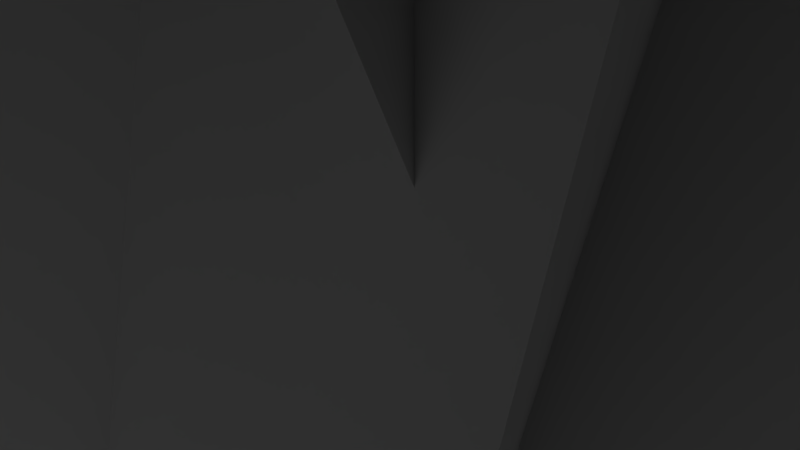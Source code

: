 # Source: bush3.blend  (saved by Blender 2.72.0; exported with 4.5.12 LTS)
import bpy
from mathutils import Matrix  # noqa: F401  (used for matrix-valued properties, if any)

bpy.ops.wm.read_factory_settings(use_empty=True)
scene = bpy.context.scene
scene.name = 'Scene'

# ---- collections
col_collection_1 = bpy.data.collections.new('Collection 1'); scene.collection.children.link(col_collection_1)

# ---- materials (node trees are filled in below, after node groups)
mat_material_001 = bpy.data.materials.new('Material.001')
mat_material_001.alpha_threshold = 0.0
mat_material_001.use_transparent_shadow = False
mat_material_001.roughness = 0.5

# ---- material node trees

# ---- world
world_world = bpy.data.worlds.new('World'); scene.world = world_world
world_world.color = (0.05088, 0.05088, 0.05088)
world_world.use_sun_shadow = False
world_world.sun_shadow_jitter_overblur = 0.0
world_world.cycles.sampling_method = 'MANUAL'
world_world.cycles.sample_map_resolution = 256

# ---- cameras
cam_camera = bpy.data.cameras.new('Camera')
cam_camera.clip_end = 100.0
cam_camera.lens = 35.0
cam_camera.sensor_width = 32.0
cam_camera.sensor_height = 18.0
cam_camera.ortho_scale = 7.314
cam_camera.dof.focus_distance = 0.0
cam_camera.dof.aperture_fstop = 128.0

# ---- lights
light_lamp = bpy.data.lights.new('Lamp', 'POINT')
light_lamp.transmission_factor = 0.0
light_lamp.cutoff_distance = 30.0
light_lamp.energy = 100.0
light_lamp.shadow_buffer_clip_start = 1.001
light_lamp.shadow_soft_size = 0.1
light_lamp.shadow_maximum_resolution = 0.006
light_lamp.use_absolute_resolution = True
light_lamp.cycles.use_multiple_importance_sampling = False

# ---- meshes
me_leaves = bpy.data.meshes.new('leaves')
me_leaves.from_pydata([(1.063, 0.2563, 2.416), (1.038, 2.095, 1.302), (-1.053, 1.815, 0.8878), (-1.028, -0.02315, 2.002), (-0.642, -0.6161, 1.758), (0.7215, -1.179, 0.1936), (2.084, 0.3589, 0.828), (0.7202, 0.9216, 2.392), (0.05885, 1.227, 2.219), (-1.346, 1.647, 0.647), (-1.342, -0.4296, 0.08912), (0.06293, -0.8493, 1.662), (0.7669, -0.5967, 1.696), (2.269, 0.7531, 0.9586), (0.9008, 2.397, 1.179), (-0.6016, 1.047, 1.916), (-0.9198, 0.5186, 1.484), (-0.6722, -0.03332, -0.5795), (1.383, -0.5374, -0.198), (1.135, 0.0145, 1.865), (1.017, 0.7335, 2.037), (0.5735, 2.67, 1.215), (-1.169, 1.861, 0.2487), (-0.7257, -0.07519, 1.071), (-0.124, -0.4798, 0.8842), (1.52, -0.2033, -0.4739), (2.134, 1.54, 0.6244), (0.4903, 1.263, 1.983), (-0.1797, 1.385, 1.671), (-0.8442, 1.865, -0.3164), (-0.0432, 0.002894, -1.033), (0.6214, -0.4765, 0.9544), (1.179, -0.03768, 1.192), (2.247, 1.734, 0.6043), (0.405, 2.843, 0.6043), (-0.6622, 1.072, 1.192), (-0.6602, 0.5878, 0.5991), (0.2927, 0.3101, -1.308), (2.216, 0.311, -0.3472), (1.263, 0.5887, 1.56), (0.9046, 1.228, 1.714), (0.2146, 3.068, 0.8434), (-0.8906, 1.957, -0.6287), (-0.2005, 0.1167, 0.2422), (0.5177, -0.09444, 0.2297), (2.449, 0.6293, -0.3779), (2.219, 2.33, 0.9167), (0.2875, 1.607, 1.524), (-0.2757, 1.588, 1.031), (-0.9573, 1.62, -1.008), (0.5005, 0.125, -1.519), (1.182, 0.09238, 0.52), (1.505, 0.629, 0.93), (2.088, 2.696, 1.032), (0.08459, 3.286, 0.5212), (-0.4979, 1.219, 0.4187), (-0.04397, 1.056, -0.2775), (1.693, 1.517, -1.458), (2.912, 1.457, 0.3123), (1.175, 0.9964, 1.493), (0.6442, 1.519, 1.57), (-0.1921, 3.376, 0.8815), (-0.2112, 2.621, -1.131), (0.625, 0.7636, -0.4426), (1.299, 0.6474, -0.1368), (3.089, 1.479, 0.7139), (1.9, 2.696, 2.028), (0.109, 1.865, 1.177), (-0.1479, 1.925, 0.4764), (0.2926, 2.657, -1.497), (2.134, 1.547, -1.497), (1.694, 0.816, 0.4764), (1.658, 1.244, 1.09), (1.803, 3.31, 1.669), (0.1709, 3.792, 0.3547), (0.02605, 1.727, -0.2242), (0.7279, 1.658, -0.6389), (2.683, 2.5, -0.9408), (3.055, 2.394, 1.174), (1.1, 1.552, 1.476), (0.5493, 2.041, 1.342), (0.3792, 4.045, 0.5816), (1.254, 3.414, -1.278), (1.424, 1.41, -0.5181), (1.915, 1.31, 0.03779), (3.205, 2.554, 1.226), (1.492, 3.626, 1.961), (0.2031, 2.383, 0.7723), (0.2576, 2.473, 0.03103), (1.445, 3.42, -1.491), (3.194, 2.408, -0.756), (2.006, 1.46, 0.7655), (-0.8637, 0.6734, 2.844), (-2.287, -0.7395, 2.07), (-0.6773, -1.945, 1.311), (0.7462, -0.5325, 2.085), (0.8654, 0.1845, 1.911), (0.07035, 1.554, 0.4569), (-1.886, 1.335, 1.32), (-1.091, -0.03497, 2.774), (-0.8614, -0.692, 2.502), (-0.3966, -1.769, 0.7004), (0.9915, -0.2266, 0.1369), (0.5267, 0.8501, 1.939), (-0.1367, 1.155, 2.099), (-2.137, 1.314, 1.327), (-2.307, -0.8298, 1.327), (-0.3065, -0.9883, 2.099), (0.2009, -0.7762, 1.55), (0.136, 0.1466, -0.3908), (-0.8176, 1.874, 0.4627), (-0.7526, 0.9515, 2.403), (-1.173, 0.346, 2.525), (-2.435, -1.055, 1.492), (-0.8042, -1.559, 0.1845), (0.4573, -0.1577, 1.218), (0.3321, 0.5787, 1.192), (-1.134, 1.871, 0.2964), (-2.679, 0.9154, 1.446), (-1.213, -0.3773, 2.342), (-0.8906, -0.877, 1.889), (-0.9456, -1.341, -0.2101), (-0.2094, 0.6278, -0.6642), (-0.1544, 1.091, 1.435), (-0.8132, 1.144, 1.784), (-2.919, 0.7118, 1.808), (-2.502, -1.348, 1.354), (-0.3963, -0.9161, 1.329), (-0.2396, -0.4544, 0.6607), (-0.8196, 1.051, -0.761), (-1.714, 2.2, 0.8205), (-1.134, 0.6949, 2.242), (-1.372, -0.01275, 2.28), (-2.789, -1.207, 1.191), (-1.646, -0.9232, -0.6079), (-0.2283, 0.2711, 0.4818), (-0.4845, 0.9303, 0.7236), (-2.224, 2.141, 1.087), (-3.081, 0.5564, 2.261), (-1.342, -0.654, 1.897), (-1.111, -0.9245, 1.24), (-1.538, -0.8907, -0.8669), (-1.368, 1.253, -0.8669), (-0.9413, 1.219, 1.24), (-1.438, 1.006, 1.756), (-3.34, 0.07701, 2.134), (-2.743, -1.622, 0.96), (-0.8408, -0.6937, 0.5826), (-1.068, -0.03685, 0.05945), (-2.613, 1.355, -0.4853), (-2.983, 1.759, 1.594), (-1.437, 0.3669, 2.139), (-1.601, -0.3465, 1.988), (-3.276, -1.306, 1.041), (-2.84, -0.2622, -0.7872), (-1.165, 0.6973, 0.1596), (-1.365, 1.187, 0.6875), (-3.26, 1.769, 1.519), (-3.558, -0.2339, 2.241), (-1.663, -0.8158, 1.41), (-1.655, -0.8164, 0.6623), (-2.609, -0.1604, -1.149), (-2.588, 1.865, -0.4271), (-1.634, 1.209, 1.384), (-1.908, 0.7562, 1.912), (-3.778, -0.251, 2.246), (-3.512, -1.35, 0.4178), (-1.643, -0.3432, 0.08392), (-1.845, 0.3993, -0.08476), (-3.162, 2.085, 0.1306), (-3.284, 1.72, 2.246), (-1.967, 0.03439, 2.031), (-2.134, -0.5912, 1.657), (-3.672, -1.451, 0.4259), (-3.482, 0.1859, -0.9548), (-1.944, 1.046, 0.2768), (-2.087, 1.31, 0.9613), (-3.666, 1.435, 2.415), (-3.836, -0.7086, 2.415), (-2.257, -0.8337, 0.9613), (-2.34, -0.5748, 0.2651), (-3.622, 0.5662, -1.03), (-3.552, 2.213, 0.3503), (-2.27, 1.072, 1.646), (-2.469, 0.4487, 2.007), (-3.982, -1.062, 2.234), (-3.92, -1.442, 0.1185), (-2.407, 0.06928, -0.108), (-0.7821, -0.2584, 2.142), (0.207, -2.083, 1.582), (1.919, -1.514, 2.75), (0.9303, 0.3106, 3.311), (0.7399, 0.8706, 2.855), (0.9368, 1.294, 0.7561), (-0.2374, -0.4465, 0.2945), (-0.4344, -0.8702, 2.393), (0.188, -1.075, 2.752), (2.323, -1.21, 2.537), (2.41, 0.8879, 2.076), (0.2747, 1.023, 2.29), (-0.2107, 0.6854, 1.834), (-0.2653, -0.6739, 0.1693), (0.7761, -2.147, 1.338), (0.8307, -0.7882, 3.003), (0.8439, -0.03028, 3.289), (2.575, 0.9144, 2.433), (1.665, 0.8205, 0.4875), (-0.06665, -0.1242, 1.343), (-0.01246, -0.8123, 1.629), (1.289, -2.387, 2.3), (2.321, -0.992, 3.57), (1.02, 0.5822, 2.899), (0.9542, 0.8685, 2.212), (1.606, 0.6543, 0.1745), (0.9352, -1.388, 0.1745), (0.2832, -1.174, 2.212), (0.7359, -1.058, 2.795), (2.857, -0.8465, 3.077), (2.853, 0.8885, 1.807), (0.7316, 0.6769, 1.525), (0.5101, 0.07933, 1.135), (1.43, -1.658, 0.2652), (2.108, -2.274, 2.211), (1.188, -0.5362, 3.081), (1.346, 0.1739, 2.959), (2.824, 1.237, 1.815), (2.059, 0.3567, 0.008945), (0.5814, -0.7064, 1.153), (0.6853, -1.238, 1.667), (2.335, -2.288, 2.561), (3.135, -0.4244, 3.274), (1.485, 0.6257, 2.381), (1.437, 0.6416, 1.635), (2.137, -0.1915, -0.2192), (1.676, -2.167, 0.4942), (0.9764, -1.334, 2.349), (1.375, -0.9671, 2.863), (3.32, -0.1536, 3.285), (3.226, 1.009, 1.479), (1.281, 0.1953, 1.057), (1.147, -0.523, 0.901), (2.274, -2.347, 0.7419), (2.878, -2.153, 2.796), (1.752, -0.3287, 2.955), (1.723, 0.3512, 2.578), (3.754, 0.5414, 1.898), (3.45, -1.093, 0.5343), (1.42, -1.283, 1.214), (1.359, -1.528, 1.917), (2.601, -1.935, 3.625), (3.271, 0.1073, 3.625), (2.03, 0.515, 1.917), (2.181, 0.2009, 1.256), (3.272, -1.308, 0.1815), (2.547, -2.804, 1.546), (1.456, -1.295, 2.62), (1.723, -0.7119, 3.004), (3.511, 0.3689, 3.509), (3.95, 0.6176, 1.419), (2.162, -0.4632, 0.9144), (2.04, -1.185, 1.062), (2.596, -2.968, 2.127), (2.648, -1.854, 3.965), (2.092, -0.07089, 2.899), (2.326, 0.3495, 2.318), (4.407, 0.2344, 1.787), (4.132, -1.802, 1.154), (2.052, -1.687, 1.685), (1.804, -1.605, 2.385), (2.786, -1.474, 4.293), (3.773, 0.3287, 3.661), (2.79, 0.1971, 1.753), (3.024, -0.3771, 1.335), (4.371, -2.027, 1.63), (3.133, -2.752, 3.231), (1.786, -1.102, 2.937), (2.058, -0.429, 3.114), (3.867, 0.6158, 3.621), (4.777, -0.07603, 1.8), (2.967, -1.121, 1.293), (2.698, -1.703, 1.676), (3.357, -2.797, 3.406), (3.202, -1.012, 4.594), (2.542, 0.08213, 2.865), (-1.059, -0.1908, 2.976), (-1.066, -0.165, 0.8262), (0.9906, 0.4605, 0.8262), (0.9984, 0.4347, 2.976), (0.5843, 0.932, 3.349), (-0.9778, 2.402, 3.205), (-2.258, 0.9507, 2.268), (-0.6958, -0.5195, 2.412), (-0.03348, -0.5087, 2.067), (1.383, 0.618, 0.9065), (1.287, 2.217, 2.341), (-0.1293, 1.09, 3.502), (-0.8205, 0.8736, 3.32), (-2.208, 0.963, 1.68), (-0.781, -0.03442, 0.4183), (0.6064, -0.1239, 2.058), (0.8965, 0.547, 2.295), (0.7576, 2.687, 2.447), (-1.301, 2.512, 3.043), (-1.162, 0.3713, 2.891), (-1.067, 0.06015, 2.219), (-0.6155, 0.4724, 0.158), (1.192, 1.472, 0.7541), (0.7405, 1.06, 2.815), (0.1616, 1.339, 3.196), (-1.681, 2.44, 3.074), (-2.392, 1.084, 1.565), (-0.5496, -0.01714, 1.686), (0.1343, 0.2228, 1.507), (1.403, 1.882, 0.9956), (0.6848, 2.96, 2.712), (-0.5836, 1.301, 3.223), (-1.161, 1.01, 2.849), (-2.299, 0.943, 1.026), (-0.488, 0.6477, -0.09408), (0.6503, 0.715, 1.729), (0.7425, 1.276, 2.213), (0.1634, 3.181, 3.025), (-1.894, 2.555, 3.025), (-1.314, 0.6507, 2.213), (-1.018, 0.5411, 1.536), (-0.3188, 1.622, -0.186), (1.078, 2.69, 1.052), (0.3786, 1.609, 2.773), (-0.3122, 1.691, 3.045), (-2.048, 2.841, 2.508), (-2.131, 1.831, 0.6123), (-0.3953, 0.6813, 1.149), (0.2472, 1.058, 1.205), (0.9821, 3.078, 1.183), (-0.2875, 3.558, 2.85), (-1.022, 1.538, 2.873), (-1.436, 1.272, 2.31), (-2.145, 1.847, 0.364), (-0.1172, 2.121, -0.2945), (0.5926, 1.547, 1.652), (0.5127, 1.809, 2.291), (-0.4031, 3.317, 3.519), (-2.339, 2.74, 2.784), (-1.424, 1.232, 1.556), (-1.012, 1.502, 0.9943), (0.04955, 3.17, 0.1479), (1.086, 3.455, 2.01), (0.02521, 1.788, 2.856), (-0.7049, 1.699, 2.986), (-2.701, 2.449, 2.708), (-2.353, 2.589, 0.5904), (-0.3572, 1.839, 0.8686), (0.2159, 2.144, 1.238), (0.7933, 3.793, 2.491), (-0.7762, 3.294, 3.872), (-1.354, 1.644, 2.62), (-1.635, 1.706, 1.931), (-2.125, 3.317, 0.5948), (-0.06811, 3.942, 0.5948), (0.4218, 2.331, 1.931), (0.2061, 2.176, 2.59), (-1.081, 2.696, 4.231), (-2.782, 2.63, 2.919), (-1.495, 2.11, 1.277), (-0.9553, 2.523, 0.9682), (0.2064, 4.326, 1.121), (0.756, 3.801, 3.132), (-0.4057, 1.999, 2.98), (-1.146, 1.944, 2.899), (-2.869, 3.213, 2.685), (-2.01, 4.082, 0.9166), (-0.2868, 2.814, 1.13), (0.1807, 2.901, 1.706), (0.2451, 4.22, 3.403), (-1.621, 3.412, 4.101), (-1.685, 2.094, 2.404), (-1.788, 2.432, 1.747), (-1.822, 4.373, 0.8225), (0.1773, 4.74, 1.521), (0.2116, 2.799, 2.445), (-0.8166, -0.484, 3.819), (-0.04447, -2.449, 3.411), (1.513, -1.586, 2.205), (0.7405, 0.3787, 2.614), (0.08394, 0.6847, 2.433), (-1.6, 0.02647, 1.27), (-1.911, -1.6, 2.641), (-0.2273, -0.9419, 3.804), (0.4348, -1.019, 3.468), (1.421, -1.394, 1.595), (0.3411, 0.2353, 0.7003), (-0.6454, 0.6101, 2.574), (-1.122, 0.1543, 2.923), (-1.987, -1.802, 2.709), (-0.02124, -2.672, 2.709), (0.8442, -0.7154, 2.923), (0.7061, -0.4058, 2.208), (-0.4872, -1.115, 0.5661), (-2.245, -1.016, 1.801), (-1.051, -0.3073, 3.443), (-0.582, -0.8208, 3.714), (0.4803, -2.667, 3.42), (1.206, -1.948, 1.528), (0.1442, -0.102, 1.822), (-0.5877, 0.03368, 1.878), (-2.343, -1.191, 1.675), (-1.698, -2.391, 3.338), (0.05711, -1.166, 3.542), (0.5454, -1.231, 2.981), (0.6677, -2.175, 1.053), (-1.046, -1.055, 0.3962), (-1.169, -0.1114, 2.324), (-1.349, -0.5183, 2.923), (-1.722, -2.578, 3.412), (0.2589, -3.094, 2.755), (0.6326, -1.033, 2.266), (0.1073, -1.053, 1.608), (-1.764, -1.537, 0.667), (-2.788, -1.193, 2.526), (-0.9161, -0.7088, 3.467), (-0.3085, -1.125, 3.588), (0.1467, -3.203, 3.274), (-0.1488, -2.948, 1.159), (-0.604, -0.8706, 1.473), (-1.246, -0.7481, 1.833), (-2.74, -1.968, 2.783), (-1.264, -2.702, 4.163), (0.2301, -1.482, 3.213), (0.4232, -1.667, 2.517), (-0.1178, -2.89, 0.833), (-2.084, -2.02, 0.8331), (-1.543, -0.7974, 2.517), (-1.38, -1.05, 3.2), (-1.322, -2.998, 4.109), (0.214, -3.596, 2.729), (0.1563, -1.649, 1.82), (-0.573, -1.723, 1.463), (-2.528, -2.616, 1.513), (-2.71, -2.102, 3.593), (-0.7541, -1.21, 3.543), (-0.1525, -1.64, 3.441), (0.4535, -3.641, 2.942), (-0.6706, -3.525, 1.113), (-1.277, -1.524, 1.612), (-1.717, -1.351, 2.19), (-2.709, -2.455, 3.746), (-0.8054, -3.147, 4.468), (0.1861, -2.043, 2.912), (0.07944, -2.284, 2.214), (-1.108, -3.754, 1.188), (-2.9, -2.811, 1.911), (-1.712, -1.341, 2.936), (-1.289, -1.551, 3.514), (-0.8767, -3.428, 4.477), (-0.03467, -4.182, 2.648), (-0.4465, -2.304, 1.684), (-1.291, -2.424, 1.689), (-3.113, -3.023, 2.661), (-2.368, -2.262, 4.528), (-0.546, -1.662, 3.557), (-0.07944, -2.182, 3.293), (-0.03837, -4.323, 3.109), (-1.808, -4.253, 1.89), (-1.849, -2.111, 2.074), (-1.993, -1.815, 2.744), (-2.11, -2.079, 4.874), (-0.1438, -2.949, 4.874), (-0.02696, -2.685, 2.744), (-0.4345, -2.984, 2.195), (-2.019, -4.432, 2.078), (-3.262, -3.17, 3.297), (-1.677, -1.722, 3.414), (-1.071, -1.925, 3.799), (-0.4731, -3.728, 4.806), (-0.5354, -4.792, 2.938), (-1.133, -2.989, 1.931), (-0.1205, -0.7482, 2.792), (1.919, -0.6609, 2.116), (2.298, 0.964, 3.472), (0.2593, 0.8766, 4.148), (-0.259, 1.08, 3.651), (-0.7722, 1.438, 1.594), (0.03218, -0.4825, 1.059), (0.5454, -0.841, 3.116), (1.023, -0.4844, 3.564), (2.408, 1.155, 3.429), (0.7956, 2.472, 2.893), (-0.5891, 0.8333, 3.029), (-0.5419, 0.2787, 2.532), (0.6642, -0.6035, 0.9862), (2.33, -0.7017, 2.342), (1.124, 0.1804, 3.888), (0.6133, 0.703, 4.082), (0.7897, 2.65, 3.186), (0.2927, 1.813, 1.269), (0.1163, -0.1337, 2.165), (0.7141, -0.4822, 2.444), (2.796, 0.01866, 2.632), (2.282, 1.689, 3.883), (0.1992, 1.189, 3.695), (-0.09448, 1.283, 3.016), (0.7231, 1.893, 1.123), (2.009, 0.1703, 1.123), (1.191, -0.4398, 3.016), (1.368, 0.005735, 3.588), (2.318, 1.9, 3.949), (0.8632, 2.869, 2.698), (-0.08727, 0.9748, 2.336), (0.2604, 0.4397, 1.95), (2.137, -0.1779, 1.103), (3.081, 0.06039, 3.02), (1.204, 0.678, 3.867), (0.4792, 1.041, 3.785), (0.9824, 3.014, 3.095), (1.672, 2.187, 1.234), (1.169, 0.214, 1.924), (1.539, -0.09967, 2.491), (3.152, 0.5562, 3.752), (1.925, 2.162, 4.487), (0.312, 1.506, 3.226), (0.4318, 1.595, 2.495), (2.035, 2.173, 1.183), (3.224, 0.5398, 1.918), (1.622, -0.03778, 3.23), (1.426, 0.4062, 3.797), (2.144, 2.312, 4.485), (1.548, 3.209, 2.624), (0.83, 1.303, 1.936), (1.368, 0.8002, 1.812), (3.483, 0.5654, 2.117), (3.207, 0.8249, 4.234), (1.091, 1.06, 3.929), (0.6074, 1.493, 3.502), (1.599, 3.374, 3.185), (3.046, 2.399, 1.929), (2.054, 0.5181, 2.246), (2.066, 0.2129, 2.927), (2.78, 0.7458, 4.884), (1.494, 2.469, 4.884), (0.7801, 1.936, 2.927), (1.254, 1.976, 2.352), (3.288, 2.099, 1.668), (3.811, 0.4341, 2.924), (1.777, 0.3109, 3.608), (1.365, 0.7983, 3.995), (1.651, 2.729, 4.897), (2.136, 3.556, 2.973), (1.85, 1.626, 2.071), (2.332, 1.082, 2.239), (3.932, 0.5288, 3.565), (2.666, 0.9259, 5.258), (1.067, 1.479, 3.932), (1.044, 2.052, 3.46), (2.37, 3.678, 2.987), (3.865, 2.273, 2.344), (2.539, 0.6469, 2.817), (2.341, 0.4994, 3.521), (2.358, 1.218, 5.547), (1.436, 3.051, 4.905), (1.419, 2.332, 2.878), (2.01, 2.183, 2.448), (4.149, 2.287, 2.645), (4.066, 0.8844, 4.272), (1.928, 0.7806, 4.075), (1.534, 1.39, 4.248), (1.521, 3.511, 4.603), (2.568, 3.827, 2.752), (2.582, 1.706, 2.398), (-0.4112, -1.004, 3.715), (-0.514, -0.9725, 1.568), (0.1236, 1.081, 1.568), (0.2264, 1.049, 3.715), (-0.3816, 0.9742, 4.141), (-2.467, 0.791, 3.65), (-2.064, -1.059, 2.63), (0.02095, -0.8754, 3.121), (0.3589, -0.3135, 2.766), (-0.02765, 1.438, 1.58), (-1.282, 2.218, 3.142), (-0.8955, 0.467, 4.328), (-1.116, -0.2229, 4.149), (-2.167, -1.175, 2.533), (-0.6478, -0.5209, 1.16), (0.4035, 0.431, 2.776), (-0.0171, 1.057, 3.036), (-1.664, 2.136, 3.899), (-2.518, 0.286, 4.584), (-0.8712, -0.7938, 3.721), (-0.7274, -0.8384, 2.99), (-1.666, -0.07173, 1.214), (-1.321, 1.937, 1.899), (-0.383, 1.17, 3.675), (-0.8295, 0.8139, 4.155), (-2.843, 0.07442, 4.299), (-2.517, -1.153, 2.564), (-0.503, -0.4132, 2.42), (-0.3551, 0.2992, 2.256), (-1.197, 2.264, 2.024), (-2.041, 2.135, 3.997), (-1.2, 0.1705, 4.229), (-1.372, -0.4427, 3.841), (-2.472, -1.214, 2.162), (-1.505, 0.2106, 0.8743), (-0.4047, 0.9814, 2.553), (-0.6806, 1.33, 3.152), (-2.08, 1.765, 4.725), (-2.718, -0.2882, 4.725), (-1.318, -0.7228, 3.152), (-1.274, -0.4732, 2.45), (-2.016, 0.9078, 0.9788), (-1.703, 2.535, 2.348), (-0.9611, 1.154, 3.82), (-1.315, 0.5972, 4.168), (-3.306, -0.2134, 4.188), (-3.148, -0.6535, 2.089), (-1.157, 0.1572, 2.069), (-1.076, 0.8905, 2.179), (-2.171, 2.648, 2.757), (-2.727, 1.695, 4.603), (-1.632, -0.06273, 4.025), (-1.818, -0.4996, 3.45), (-3.419, -0.4662, 2.015), (-2.727, 1.434, 1.286), (-1.126, 1.401, 2.721), (-1.271, 1.446, 3.436), (-2.899, 1.45, 4.841), (-3.537, -0.4678, 4.106), (-1.909, -0.4714, 2.702), (-1.918, 0.02618, 2.146), (-2.75, 1.845, 1.358), (-2.333, 2.841, 3.217), (-1.501, 1.022, 4.005), (-1.828, 0.3656, 4.14), (-3.87, -0.2941, 4.019), (-3.871, 0.09712, 1.904), (-1.829, 0.7568, 2.025), (-1.739, 1.396, 2.399), (-2.957, 2.726, 3.57), (-3.373, 1.13, 4.95), (-2.155, -0.1997, 3.779), (-2.385, -0.3915, 3.096), (-3.9, 0.07912, 1.646), (-3.263, 2.132, 1.646), (-1.747, 1.662, 3.096), (-1.809, 1.418, 3.78), (-3.086, 0.6523, 5.332), (-3.838, -0.8388, 3.978), (-2.561, -0.0735, 2.426), (-2.559, 0.5927, 2.091), (-3.642, 2.449, 2.152), (-3.127, 2.681, 4.227), (-2.045, 0.8239, 4.165), (-2.401, 0.1762, 4.065), (-4.353, -0.6058, 3.617), (-4.389, 0.531, 1.792), (-2.437, 1.313, 2.241), (-2.306, 1.767, 2.818), (-3.219, 2.619, 4.568), (-3.678, 0.6461, 5.288), (-2.765, -0.2056, 3.538), (-3.022, -0.1258, 2.843), (-4.603, 0.8923, 1.8), (-3.863, 2.778, 2.52), (-2.283, 1.76, 3.563), (0.1272, -0.9128, 4.638), (2.192, -1.182, 4.102), (2.055, 0.4768, 2.742), (-0.009235, 0.7466, 3.278), (-0.5201, 0.2333, 3.101), (-0.8404, -1.768, 2.383), (0.4448, -2.528, 3.93), (0.7651, -0.5268, 4.647), (1.102, 0.03694, 4.295), (2.045, 0.4118, 2.399), (0.2128, -0.0829, 1.39), (-0.7303, -0.4578, 3.285), (-0.5118, -1.033, 3.706), (1.001, -2.55, 3.521), (2.523, -1.032, 3.521), (1.011, 0.485, 3.706), (0.6636, 0.4769, 3.014), (0.6074, -0.7923, 1.28), (-0.09381, -2.422, 2.495), (-0.03769, -1.152, 4.229), (0.6134, -0.9034, 4.494), (2.664, -1.122, 3.885), (2.216, -0.1441, 2.024), (0.1653, 0.07472, 2.633), (-0.2282, -0.5563, 2.686), (0.1212, -2.674, 2.559), (1.509, -2.543, 4.196), (1.16, -0.4256, 4.323), (1.381, 0.02164, 3.769), (2.243, -0.1287, 1.805), (0.5652, -1.307, 1.159), (-0.2969, -1.157, 3.123), (0.0269, -1.482, 3.711), (1.809, -2.484, 4.375), (2.992, -0.8093, 3.729), (1.21, 0.1932, 3.064), (0.8572, -0.1223, 2.451), (0.6467, -1.872, 1.219), (0.3221, -3.069, 2.975), (0.5326, -1.319, 4.207), (1.157, -0.9201, 4.286), (3.164, -0.9653, 3.516), (2.403, -0.7311, 1.519), (0.3964, -0.6858, 2.289), (0.1136, -1.304, 2.595), (0.9228, -3.267, 2.932), (2.413, -2.429, 4.236), (1.604, -0.4662, 3.899), (1.702, -0.2083, 3.206), (2.575, -1.084, 1.447), (1.052, -2.602, 1.447), (0.1795, -1.726, 3.206), (0.6016, -1.794, 3.817), (2.555, -2.194, 4.622), (3.397, -0.7058, 3.318), (1.444, -0.3056, 2.513), (1.324, -1.087, 2.073), (1.332, -3.235, 1.984), (0.8934, -3.324, 4.087), (0.8854, -1.176, 4.176), (1.495, -0.762, 4.063), (3.53, -0.7152, 3.371), (2.922, -1.628, 1.522), (0.8869, -1.675, 2.214), (0.5922, -2.048, 2.788), (1.04, -3.293, 4.483), (2.41, -1.806, 5.213), (1.962, -0.5613, 3.518), (2.109, -0.7085, 2.802), (3.138, -2.34, 1.852), (1.647, -3.706, 2.583), (0.618, -2.074, 3.533), (0.9927, -1.781, 4.106), (2.919, -1.771, 5.062), (3.833, -1.165, 3.213), (1.907, -1.175, 2.257), (1.646, -1.939, 2.194), (1.265, -3.934, 2.899), (1.045, -3.185, 4.902), (1.426, -1.19, 4.198), (2.043, -0.907, 3.89), (4.007, -1.387, 3.156), (3.156, -2.867, 1.848), (1.193, -2.387, 2.582), (0.9394, -2.488, 3.276), (1.485, -3.036, 5.282), (3.008, -1.518, 5.282), (2.462, -0.9703, 3.276), (2.524, -1.389, 2.662), (3.306, -3.354, 2.277), (1.824, -4.2, 3.585), (1.042, -2.235, 3.969), (1.491, -1.783, 4.357), (3.503, -1.811, 5.112), (4.252, -2.033, 3.109), (2.239, -2.005, 2.354), (0.533, -0.6616, 3.587), (1.813, 0.9156, 2.882), (0.7381, 2.329, 4.094), (-0.542, 0.7521, 4.798), (-1.015, 0.4033, 4.34), (-1.523, 0.3549, 2.251), (0.4977, -0.2034, 1.773), (1.006, -0.1549, 3.861), (1.006, 0.4823, 4.248), (0.4492, 2.558, 4.175), (-1.571, 1.999, 3.697), (-1.015, -0.07601, 3.769), (-0.542, -0.4248, 3.31), (0.5937, 0.1862, 1.59), (1.669, 1.6, 2.802), (0.533, 0.9889, 4.522), (-0.1912, 0.8609, 4.757), (-1.659, 2.105, 3.798), (-1.285, 1.105, 1.931), (0.1822, -0.1388, 2.891), (0.819, 0.1417, 3.158), (1.758, 2.061, 3.399), (0.1106, 2.713, 4.617), (-0.828, 0.7942, 4.376), (-1.079, 0.5749, 3.71), (-1.079, 1.276, 1.677), (1.071, 1.276, 1.677), (1.071, 0.5749, 3.71), (0.819, 1.008, 4.261), (-0.04927, 2.971, 4.384), (-1.696, 2.319, 3.166), (-0.828, 0.3556, 3.043), (-0.1912, 0.289, 2.662), (1.351, 1.46, 1.726), (1.724, 2.459, 3.593), (0.1822, 1.289, 4.528), (-0.542, 0.9774, 4.465), (-1.806, 2.486, 3.599), (-0.7313, 2.322, 1.745), (0.533, 0.814, 2.61), (1.006, 0.9843, 3.161), (1.445, 2.808, 4.212), (-0.5753, 2.872, 4.945), (-1.015, 1.049, 3.893), (-1.015, 1.105, 3.15), (-0.581, 2.73, 1.811), (1.439, 2.795, 2.543), (1.006, 1.17, 3.883), (0.533, 1.34, 4.433), (-0.6252, 3.076, 4.952), (-1.7, 2.912, 3.097), (-0.542, 1.177, 2.578), (0.1822, 1.286, 2.441), (1.737, 2.764, 2.586), (1.364, 2.95, 4.695), (-0.1912, 1.472, 4.55), (-0.828, 1.381, 4.165), (-1.809, 3.074, 3.274), (-0.1623, 3.312, 1.913), (0.819, 1.619, 2.804), (1.071, 1.619, 3.505), (1.071, 2.613, 5.412), (-1.079, 2.613, 5.412), (-1.079, 1.619, 3.505), (-0.828, 1.858, 2.846), (0.1349, 3.575, 1.981), (1.782, 3.337, 3.342), (0.819, 1.62, 4.207), (0.1822, 1.676, 4.59), (-1.323, 3.119, 5.112), (-1.697, 3.484, 3.026), (-0.1912, 2.041, 2.504), (0.533, 2.138, 2.651), (2.041, 3.23, 3.726), (0.9661, 2.909, 5.56), (-0.542, 1.817, 4.485), (-1.015, 1.938, 3.92), (-1.607, 3.792, 3.008), (0.4132, 4.112, 2.346), (1.006, 2.257, 3.258), (1.006, 2.047, 3.973), (0.4876, 2.801, 5.918), (-1.533, 3.121, 5.256), (-1.015, 2.367, 3.311), (-0.5419, 2.721, 2.856), (0.6376, 4.515, 2.967), (1.713, 3.705, 4.643), (0.533, 1.911, 4.533), (-0.1912, 1.965, 4.701), (-1.432, 3.629, 5.261), (-1.059, 4.549, 3.355), (0.1822, 2.886, 2.794), (0.703, -0.8627, 4.453), (0.3461, -1.232, 2.365), (-1.199, 0.2632, 2.365), (-0.8423, 0.6321, 4.453), (-1.025, 0.0815, 4.92), (-1.588, -1.992, 5.006), (0.1924, -2.52, 3.923), (0.7554, -0.4469, 3.837), (0.3912, 0.09256, 3.475), (-1.394, 0.3218, 2.298), (-2.576, -0.3634, 3.958), (-0.7912, -0.5926, 5.134), (-0.2807, -1.107, 4.96), (0.1311, -2.544, 3.415), (0.1622, -0.9654, 1.955), (-0.2496, 0.4717, 3.5), (-0.9714, 0.4054, 3.809), (-2.696, -0.7406, 4.387), (-1.414, -2.321, 5.08), (0.3108, -1.175, 4.503), (0.4023, -1.08, 3.77), (-0.5347, -1.228, 1.84), (-2.157, 0.0007959, 2.534), (-1.22, 0.1487, 4.463), (-1.089, -0.3956, 4.955), (-1.342, -2.522, 5.147), (-0.1392, -2.824, 3.391), (0.1144, -0.6981, 3.199), (-0.455, -0.2452, 3.038), (-2.537, -0.6259, 2.662), (-2.758, -1.391, 4.659), (-0.676, -1.011, 5.035), (-0.2117, -1.447, 4.649), (-0.3273, -2.906, 3.074), (-1.192, -1.43, 1.77), (-1.076, 0.02871, 3.345), (-1.495, -0.04257, 3.957), (-2.539, -1.122, 5.496), (-0.9937, -2.617, 5.496), (0.05033, -1.537, 3.957), (-0.2153, -1.45, 3.267), (-2.005, -2.048, 2.236), (-3.185, -0.8995, 3.618), (-1.396, -0.3016, 4.649), (-1.02, -0.8293, 5.017), (-0.8251, -2.951, 5.307), (-0.5621, -3.216, 3.189), (-0.7571, -1.094, 2.9), (-1.36, -0.6765, 3.028), (-3.332, -0.5985, 3.882), (-2.555, -1.341, 5.744), (-0.583, -1.419, 4.89), (-0.3279, -1.835, 4.327), (-1.091, -3.33, 2.984), (-2.545, -1.928, 2.248), (-1.782, -0.4323, 3.591), (-1.797, -0.4485, 4.314), (-2.443, -1.735, 5.911), (-1.124, -3.278, 5.201), (-0.4784, -1.991, 3.605), (-1.0, -1.85, 3.092), (-3.072, -2.401, 2.925), (-3.508, -1.305, 4.723), (-1.436, -0.7548, 4.89), (-0.9728, -1.317, 5.044), (-0.8046, -3.459, 5.133), (-1.456, -3.595, 3.089), (-1.624, -1.454, 3.0), (-2.096, -1.025, 3.386), (-3.542, -0.9719, 4.975), (-2.108, -1.859, 6.31), (-0.6618, -1.912, 4.72), (-0.6864, -2.299, 4.084), (-1.992, -3.649, 3.037), (-3.538, -2.154, 3.038), (-2.232, -0.8041, 4.084), (-1.836, -2.209, 3.248), (-3.938, -2.039, 3.665), (-3.491, -1.04, 5.515), (-1.388, -1.21, 5.098), (-0.9835, -1.833, 5.045), (-0.9802, -3.979, 4.914), (-2.382, -3.882, 3.287), (-2.386, -1.736, 3.418), (0.7534, -0.4146, 5.457), (2.194, 1.101, 4.957), (0.8711, 1.858, 3.441), (-0.5693, 0.3422, 3.94), (-0.3558, -0.3503, 3.765), (1.38, -1.428, 3.094), (2.468, -0.7474, 4.819), (0.7329, 0.3299, 5.49), (0.4577, 0.9153, 5.119), (0.4728, 2.054, 3.295), (0.1275, 0.2548, 2.17), (0.1124, -0.8836, 3.993), (0.6614, -0.9961, 4.485), (2.726, -0.4394, 4.707), (2.166, 1.636, 4.707), (0.1017, 1.08, 4.485), (0.104, 0.8199, 3.752), (1.477, 0.158, 2.236), (2.233, -1.344, 3.576), (0.8596, -0.6822, 5.092), (0.8956, -0.01288, 5.418), (1.966, 1.848, 5.311), (1.368, 2.074, 3.258), (0.2977, 0.2126, 3.366), (0.6313, -0.4475, 3.459), (2.636, -1.171, 3.744), (2.796, -0.01387, 5.55), (0.7918, 0.7092, 5.265), (0.6504, 1.161, 4.688), (1.53, 1.956, 2.895), (1.882, -0.04191, 2.182), (1.002, -0.837, 3.975), (1.291, -0.7592, 4.658), (3.013, 0.1967, 5.521), (2.313, 2.101, 4.808), (0.5914, 1.145, 3.945), (0.8722, 0.7308, 3.352), (2.782, 0.07503, 2.613), (3.153, -0.9383, 4.473), (1.243, -0.2826, 5.211), (1.179, 0.4502, 5.332), (2.493, 2.123, 5.021), (2.487, 1.735, 2.907), (1.173, 0.0618, 3.218), (1.475, -0.5163, 3.579), (3.346, -0.9313, 4.552), (2.985, 0.6771, 5.932), (1.114, 1.092, 4.959), (1.133, 1.358, 4.263), (2.393, 1.697, 2.554), (2.953, -0.3785, 2.554), (1.692, -0.7181, 4.263), (1.779, -0.4343, 4.947), (2.903, 0.9625, 6.134), (2.406, 2.535, 4.753), (1.283, 1.138, 3.566), (1.912, 0.6479, 3.27), (3.646, -0.617, 3.395), (3.113, -1.147, 5.41), (1.379, 0.1175, 5.284), (1.342, 0.8574, 5.2), (2.543, 2.612, 4.886), (3.377, 1.724, 3.114), (2.176, -0.03121, 3.429), (2.244, -0.5024, 4.003), (3.207, -0.8239, 5.898), (2.462, 1.068, 6.597), (1.499, 1.389, 4.702), (1.831, 1.479, 4.04), (3.733, 1.421, 3.04), (4.04, -0.5885, 3.74), (2.138, -0.531, 4.74), (1.96, -0.08938, 5.314), (2.676, 1.542, 6.518), (2.95, 2.729, 4.746), (2.234, 1.098, 3.542), (-0.37, 0.3951, 5.915), (-2.404, -0.2232, 5.595), (-1.854, -1.045, 3.685), (0.1802, -0.4262, 4.006), (0.449, 0.266, 4.068), (-0.3187, 2.274, 4.016), (-1.587, 1.832, 5.695), (-0.8195, -0.1752, 5.747), (-0.9722, -0.6422, 5.187), (-2.099, -0.3975, 3.372), (-0.7057, 1.1, 2.709), (0.421, 0.855, 4.524), (0.06706, 1.094, 5.135), (-1.883, 1.805, 5.694), (-2.749, -0.04764, 5.031), (-0.7991, -0.759, 4.472), (-0.5972, -0.325, 3.846), (-0.9544, 1.51, 2.784), (-0.6757, 2.618, 4.605), (-0.3186, 0.7836, 5.667), (-0.8436, 0.2643, 5.767), (-2.818, -0.3689, 5.199), (-2.243, -0.3066, 3.128), (-0.2682, 0.3266, 3.696), (-0.07386, 0.9636, 4.03), (-0.8066, 2.744, 4.987), (-1.967, 1.54, 6.339), (-1.234, -0.2405, 5.382), (-1.353, -0.4636, 4.681), (-2.218, 0.1199, 2.801), (-1.016, 1.902, 2.801), (-0.1509, 1.319, 4.681), (-0.5092, 1.257, 5.331), (-2.444, 1.292, 6.268), (-3.126, -0.2352, 4.916), (-1.191, -0.2696, 3.98), (-1.18, 0.4909, 3.6), (-1.433, 2.624, 3.515), (-0.9712, 2.763, 5.61), (-0.7173, 0.6295, 5.695), (-1.237, 0.1063, 5.586), (-3.297, -0.1421, 5.023), (-2.919, 0.8995, 3.18), (-0.8586, 1.148, 3.744), (-0.626, 1.561, 4.318), (-1.165, 2.633, 6.102), (-2.207, 0.8991, 6.83), (-1.668, -0.1732, 5.046), (-1.855, -0.04696, 4.336), (-2.816, 1.297, 2.96), (-1.598, 2.913, 3.688), (-0.6372, 1.569, 5.064), (-0.9332, 1.198, 5.638), (-2.853, 0.9851, 6.583), (-3.677, 0.2443, 4.74), (-1.757, 0.4573, 3.796), (-1.787, 1.351, 3.856), (-2.256, 3.141, 4.951), (-1.554, 2.218, 6.762), (-1.086, 0.4275, 5.667), (-1.685, 0.06395, 5.415), (-3.806, 0.254, 5.113), (-3.479, 2.02, 3.931), (-1.359, 1.83, 4.234), (0.4214, -0.6561, 6.073), (2.344, -0.8402, 5.128), (1.565, 0.1058, 3.361), (-0.3569, 0.2899, 4.306), (-0.8369, -0.2261, 4.547), (-1.015, -2.366, 4.644), (0.7966, -2.465, 5.797), (0.9749, -0.3247, 5.7), (1.105, 0.02972, 5.058), (1.221, -0.2624, 2.931), (-0.777, -1.057, 2.931), (-0.8931, -0.7652, 5.058), (-0.4819, -1.118, 5.569), (1.17, -2.473, 5.811), (2.419, -1.157, 4.658), (0.7668, 0.1982, 4.416), (0.1927, -0.08124, 3.965), (-0.6274, -1.862, 3.082), (-0.6531, -2.807, 5.013), (0.1671, -1.027, 5.896), (0.8607, -0.8114, 5.73), (2.524, -1.154, 4.412), (1.243, -0.841, 2.714), (-0.4207, -0.4986, 4.033), (-0.7343, -0.9891, 4.497), (-0.3621, -3.078, 4.846), (1.627, -2.611, 5.517), (1.255, -0.5227, 5.168), (1.183, -0.3431, 4.448), (1.199, -1.537, 2.66), (-0.5671, -2.564, 3.331), (-0.5825, -1.37, 5.119), (-0.01766, -1.511, 5.584), (1.746, -2.74, 5.526), (2.462, -1.632, 3.829), (0.6985, -0.4038, 3.886), (0.1866, -1.076, 3.646), (-0.335, -3.158, 3.769), (0.05601, -3.131, 5.883), (0.5776, -1.049, 5.76), (1.206, -0.9046, 5.386), (2.684, -1.579, 3.978), (1.125, -2.115, 2.598), (-0.3535, -1.441, 4.006), (-0.5288, -1.681, 4.689), (-0.01381, -2.975, 6.327), (1.984, -2.18, 6.327), (1.469, -0.8859, 4.689), (1.265, -1.053, 3.993), (0.9275, -2.788, 2.769), (-0.574, -3.47, 4.149), (-0.2368, -1.734, 5.372), (0.4065, -1.629, 5.733), (2.258, -2.713, 5.87), (2.561, -2.464, 3.756), (0.7093, -1.38, 3.619), (0.202, -2.064, 3.804), (-0.8667, -3.49, 5.006), (-0.06919, -2.586, 6.787), (0.9995, -1.16, 5.584), (1.542, -1.244, 5.081), (2.712, -2.837, 4.234), (0.914, -3.784, 3.531), (-0.256, -2.191, 4.377), (-0.2934, -2.097, 5.115), (0.5869, -3.024, 6.844), (2.544, -2.477, 6.141), (1.663, -1.55, 4.412), (1.327, -1.984, 3.908), (0.5875, -3.967, 3.531), (-0.6126, -3.858, 5.311), (0.1269, -1.875, 5.689), (0.8281, -1.678, 5.846), (2.774, -2.571, 6.047), (2.656, -3.285, 4.022), (0.7102, -2.392, 3.821), (0.1821, -2.787, 4.315), (-0.7221, -3.517, 6.124), (0.5276, -2.203, 7.279), (1.432, -1.473, 5.47), (1.843, -1.825, 4.958), (2.627, -3.796, 4.604), (0.6288, -4.59, 4.604), (-0.1551, -2.62, 4.958), (-0.02496, -2.267, 5.601), (1.082, -2.759, 7.378), (2.893, -2.855, 6.223), (1.786, -2.363, 4.446), (-0.2929, 0.7195, 6.136), (-1.095, 1.923, 4.545), (-0.4577, 0.4519, 3.112), (0.3443, -0.7511, 4.703), (0.9375, -0.4728, 5.058), (2.138, 1.271, 5.432), (0.3746, 2.364, 5.998), (-0.8257, 0.6195, 5.624), (-0.946, 0.2641, 4.98), (-0.3576, 0.5304, 2.93), (1.707, 0.3274, 3.496), (1.118, 0.06113, 5.546), (0.8159, 0.6425, 5.902), (-0.05312, 2.597, 5.684), (-1.452, 1.816, 4.251), (-0.5834, -0.1389, 4.469), (0.1871, -0.1214, 4.152), (2.176, 0.641, 3.861), (2.099, 1.579, 5.794), (0.1103, 0.8167, 6.085), (-0.5052, 0.9845, 5.699), (-0.9581, 2.322, 4.078), (0.4212, 1.26, 2.816), (0.8742, -0.07761, 4.438), (1.239, 0.2147, 5.018), (1.839, 1.988, 6.076), (-0.198, 2.677, 6.076), (-0.798, 0.9038, 5.018), (-0.6143, 0.6619, 4.338), (0.6166, 1.125, 2.637), (2.357, 1.132, 3.899), (1.127, 0.6682, 5.599), (0.6073, 1.12, 5.885), (-0.1017, 3.092, 5.404), (-0.7324, 2.393, 3.471), (-0.02342, 0.4215, 3.952), (0.7966, 0.5855, 3.973), (2.485, 1.838, 4.423), (1.552, 2.435, 6.265), (-0.1364, 1.182, 5.816), (-0.5711, 1.372, 5.241), (-0.7309, 2.648, 3.518), (1.149, 1.901, 2.79), (1.309, 0.6249, 4.513), (1.381, 0.8392, 5.224), (1.299, 2.444, 6.652), (-0.6481, 2.992, 5.924), (-0.566, 1.387, 4.496), (-0.1052, 1.274, 3.921), (1.468, 2.444, 3.038), (2.571, 2.351, 4.88), (0.9983, 1.182, 5.764), (0.2797, 1.317, 5.885), (-0.4083, 3.352, 5.801), (0.00329, 3.404, 3.691), (0.6912, 1.368, 3.775), (-0.4547, 1.918, 4.851), (0.087, 3.519, 3.522), (2.124, 2.83, 3.522), (1.582, 1.229, 4.851), (0.4939, 1.95, 3.817), (2.339, 3.049, 3.71), (2.634, 2.758, 5.82), (0.7896, 1.659, 5.927), (-0.1604, 2.586, 4.657), (0.9353, 4.341, 4.074), (2.759, 3.429, 4.754), (1.664, 1.673, 5.337), (0.306, 0.2442, 4.77), (-1.663, 0.8784, 4.183), (-2.469, 0.05924, 6.0), (-0.4999, -0.575, 6.587), (-0.1394, -1.107, 6.21), (-0.6894, -2.276, 4.491), (-0.7896, -0.4855, 3.305), (-0.2396, 0.6837, 5.024), (-0.7617, 0.7044, 5.555), (-2.679, -0.2517, 5.735), (-1.72, -2.176, 5.735), (0.1977, -1.22, 5.555), (0.3104, -0.8825, 4.9), (-0.7217, -0.2744, 3.115), (-2.091, 0.883, 4.301), (-1.059, 0.2749, 6.086), (-0.8076, -0.3111, 6.463), (-1.652, -2.278, 6.264), (-0.9802, -2.36, 4.224), (-0.1355, -0.3933, 4.423), (-0.5931, 0.1879, 4.514), (-2.718, 0.4417, 4.723), (-2.683, -0.742, 6.517), (-0.5578, -0.9958, 6.308), (-0.3163, -1.404, 5.733), (-1.158, -2.371, 4.008), (-1.884, -0.4756, 3.299), (-1.042, 0.492, 5.024), (-0.425, -0.9295, 4.417), (-2.121, -0.2705, 3.272), (-3.045, 0.4698, 5.066), (-1.349, -0.1892, 6.212), (-0.7245, -0.6869, 6.365), (-1.109, -2.802, 6.312), (-1.645, -2.652, 4.235), (-1.26, -0.5369, 4.288), (-0.7242, -1.679, 5.374), (-2.253, -2.442, 4.068), (-3.212, -0.5176, 4.068), (-1.684, 0.2447, 5.374), (-0.833, -1.133, 6.287), (-1.986, -2.907, 6.668), (-3.33, -2.376, 5.076), (-2.177, -0.6018, 4.695), (-1.409, -1.948, 5.301), (-3.478, -2.427, 4.964), (-4.038, -0.4492, 5.593), (-1.969, 0.02972, 5.93), (0.5109, -0.3794, 6.902), (2.175, 0.9295, 6.526), (1.369, 1.396, 4.588), (-0.2944, 0.08696, 4.964), (-0.2117, -0.6511, 5.031), (1.182, -2.272, 5.259), (2.048, -1.288, 6.963), (0.6536, 0.3332, 6.735), (0.5939, 0.8156, 6.17), (1.297, 1.303, 4.197), (0.7763, -0.6716, 3.524), (0.07352, -1.159, 5.497), (0.4929, 0.3513, 4.831), (1.444, -1.272, 3.79), (1.588, -2.37, 5.633), (0.6365, -0.7466, 6.674), (0.8575, -0.04278, 6.783), (2.629, 1.081, 6.313), (2.287, 0.7438, 4.217), (0.5156, -0.38, 4.687), (0.6183, -1.032, 5.033), (2.33, -2.084, 5.799), (2.71, -0.4696, 7.167), (0.9986, 0.5822, 6.401), (1.051, 0.8294, 5.7), (2.328, 0.6854, 3.976), (2.087, -1.451, 3.976), (0.81, -1.307, 5.7), (1.395, -0.1033, 4.675), (2.886, -1.65, 4.75), (2.443, -1.976, 6.829), (0.9514, -0.429, 6.753), (1.178, 0.2742, 6.651), (2.981, 1.363, 6.221), (3.214, 0.2545, 4.393), (1.41, -0.8338, 4.824), (1.718, 0.6889, 5.424), (3.397, -0.03042, 4.289), (3.031, -2.022, 5.011), (1.353, -1.303, 6.146), (-0.3371, -0.5886, 5.273), (0.02108, 1.091, 3.979), (0.4053, 2.33, 5.694), (0.04715, 0.6506, 6.988), (-0.6192, 0.324, 7.058), (-2.609, 0.2664, 6.245), (-1.801, -0.1445, 4.296), (0.1888, -0.08682, 5.108), (-1.198, -0.3743, 6.012), (-2.015, 0.6448, 4.305), (-0.3377, 1.99, 4.305), (0.4794, 0.9707, 6.012), (-0.6229, 0.3287, 4.943), (-0.0699, 2.374, 4.576), (0.1527, 2.693, 6.69), (-0.4003, 0.6478, 7.057), (-1.037, 0.2846, 6.923), (-2.961, 0.9105, 6.194), (-2.062, 1.508, 4.335), (-0.1383, 0.8819, 5.064), (-1.567, 0.1891, 5.651), (-2.248, 1.872, 4.5), (-0.5924, 3.038, 5.225), (0.08866, 1.354, 6.376), (-1.936, 0.9479, 5.557), (-2.173, 2.999, 4.958), (-0.5064, 3.554, 6.198), (-0.2696, 1.503, 6.798), (1.071, -0.3934, 6.395), (1.071, -1.639, 4.642), (-1.079, -1.639, 4.642), (-1.079, -0.3934, 6.395), (0.1822, -0.3231, 5.309), (-1.301, -1.713, 4.609), (-1.675, -2.334, 6.633), (-0.1911, -0.9443, 7.333), (0.533, -0.73, 7.247), (1.623, -2.491, 6.671), (0.548, -2.548, 4.81), (-0.542, -0.7864, 5.386), (1.006, -1.021, 5.957), (0.5447, -2.733, 4.742), (-1.476, -2.711, 5.477), (-1.015, -0.9983, 6.692), (0.8191, -1.115, 7.046), (1.936, -2.786, 6.282), (0.2886, -3.3, 4.999), (-0.828, -1.629, 5.763), (-0.00369, 0.6949, 7.459), (-0.3384, 2.42, 6.22), (0.09746, 1.248, 4.471), (0.4322, -0.4768, 5.71), (-0.4353, 0.9126, 6.161), (0.8271, 1.593, 4.559), (2.425, 0.3566, 5.293), (1.163, -0.324, 6.895), (-0.0203, 1.13, 7.197), (-0.1144, 2.771, 5.811), (1.119, 1.676, 4.431), (1.213, 0.03505, 5.817), (0.1747, 1.371, 5.851), (1.984, 1.982, 4.863), (3.134, 0.7852, 6.229), (1.325, 0.1744, 7.217)], [], [(0, 1, 2, 3), (4, 5, 6, 7), (8, 9, 10, 11), (12, 13, 14, 15), (16, 17, 18, 19), (20, 21, 22, 23), (24, 25, 26, 27), (28, 29, 30, 31), (32, 33, 34, 35), (36, 37, 38, 39), (40, 41, 42, 43), (44, 45, 46, 47), (48, 49, 50, 51), (52, 53, 54, 55), (56, 57, 58, 59), (60, 61, 62, 63), (64, 65, 66, 67), (68, 69, 70, 71), (72, 73, 74, 75), (76, 77, 78, 79), (80, 81, 82, 83), (84, 85, 86, 87), (88, 89, 90, 91), (92, 93, 94, 95), (96, 97, 98, 99), (100, 101, 102, 103), (104, 105, 106, 107), (108, 109, 110, 111), (112, 113, 114, 115), (116, 117, 118, 119), (120, 121, 122, 123), (124, 125, 126, 127), (128, 129, 130, 131), (132, 133, 134, 135), (136, 137, 138, 139), (140, 141, 142, 143), (144, 145, 146, 147), (148, 149, 150, 151), (152, 153, 154, 155), (156, 157, 158, 159), (160, 161, 162, 163), (164, 165, 166, 167), (168, 169, 170, 171), (172, 173, 174, 175), (176, 177, 178, 179), (180, 181, 182, 183), (184, 185, 186, 187), (188, 189, 190, 191), (192, 193, 194, 195), (196, 197, 198, 199), (200, 201, 202, 203), (204, 205, 206, 207), (208, 209, 210, 211), (212, 213, 214, 215), (216, 217, 218, 219), (220, 221, 222, 223), (224, 225, 226, 227), (228, 229, 230, 231), (232, 233, 234, 235), (236, 237, 238, 239), (240, 241, 242, 243), (244, 245, 246, 247), (248, 249, 250, 251), (252, 253, 254, 255), (256, 257, 258, 259), (260, 261, 262, 263), (264, 265, 266, 267), (268, 269, 270, 271), (272, 273, 274, 275), (276, 277, 278, 279), (280, 281, 282, 283), (284, 285, 286, 287), (288, 289, 290, 291), (292, 293, 294, 295), (296, 297, 298, 299), (300, 301, 302, 303), (304, 305, 306, 307), (308, 309, 310, 311), (312, 313, 314, 315), (316, 317, 318, 319), (320, 321, 322, 323), (324, 325, 326, 327), (328, 329, 330, 331), (332, 333, 334, 335), (336, 337, 338, 339), (340, 341, 342, 343), (344, 345, 346, 347), (348, 349, 350, 351), (352, 353, 354, 355), (356, 357, 358, 359), (360, 361, 362, 363), (364, 365, 366, 367), (368, 369, 370, 371), (372, 373, 374, 375), (376, 377, 378, 379), (380, 381, 382, 383), (384, 385, 386, 387), (388, 389, 390, 391), (392, 393, 394, 395), (396, 397, 398, 399), (400, 401, 402, 403), (404, 405, 406, 407), (408, 409, 410, 411), (412, 413, 414, 415), (416, 417, 418, 419), (420, 421, 422, 423), (424, 425, 426, 427), (428, 429, 430, 431), (432, 433, 434, 435), (436, 437, 438, 439), (440, 441, 442, 443), (444, 445, 446, 447), (448, 449, 450, 451), (452, 453, 454, 455), (456, 457, 458, 459), (460, 461, 462, 463), (464, 465, 466, 467), (468, 469, 470, 471), (472, 473, 474, 475), (476, 477, 478, 479), (480, 481, 482, 483), (484, 485, 486, 487), (488, 489, 490, 491), (492, 493, 494, 495), (496, 497, 498, 499), (500, 501, 502, 503), (504, 505, 506, 507), (508, 509, 510, 511), (512, 513, 514, 515), (516, 517, 518, 519), (520, 521, 522, 523), (524, 525, 526, 527), (528, 529, 530, 531), (532, 533, 534, 535), (536, 537, 538, 539), (540, 541, 542, 543), (544, 545, 546, 547), (548, 549, 550, 551), (552, 553, 554, 555), (556, 557, 558, 559), (560, 561, 562, 563), (564, 565, 566, 567), (568, 569, 570, 571), (572, 573, 574, 575), (576, 577, 578, 579), (580, 581, 582, 583), (584, 585, 586, 587), (588, 589, 590, 591), (592, 593, 594, 595), (596, 597, 598, 599), (600, 601, 602, 603), (604, 605, 606, 607), (608, 609, 610, 611), (612, 613, 614, 615), (616, 617, 618, 619), (620, 621, 622, 623), (624, 625, 626, 627), (628, 629, 630, 631), (632, 633, 634, 635), (636, 637, 638, 639), (640, 641, 642, 643), (644, 645, 646, 647), (648, 649, 650, 651), (652, 653, 654, 655), (656, 657, 658, 659), (660, 661, 662, 663), (664, 665, 666, 667), (668, 669, 670, 671), (672, 673, 674, 675), (676, 677, 678, 679), (680, 681, 682, 683), (684, 685, 686, 687), (688, 689, 690, 691), (692, 693, 694, 695), (696, 697, 698, 699), (700, 701, 702, 703), (704, 705, 706, 707), (708, 709, 710, 711), (712, 713, 714, 715), (716, 717, 718, 719), (720, 721, 722, 723), (724, 725, 726, 727), (728, 729, 730, 731), (732, 733, 734, 735), (736, 737, 738, 739), (740, 741, 742, 743), (744, 745, 746, 747), (748, 749, 750, 751), (752, 753, 754, 755), (756, 757, 758, 759), (760, 761, 762, 763), (764, 765, 766, 767), (768, 769, 770, 771), (772, 773, 774, 775), (776, 777, 778, 779), (780, 781, 782, 783), (784, 785, 786, 787), (788, 789, 790, 791), (792, 793, 794, 795), (796, 797, 798, 799), (800, 801, 802, 803), (804, 805, 806, 807), (808, 809, 810, 811), (812, 813, 814, 815), (816, 817, 818, 819), (820, 821, 822, 823), (824, 825, 826, 827), (828, 829, 830, 831), (832, 833, 834, 835), (836, 837, 838, 839), (840, 841, 842, 843), (844, 845, 846, 847), (848, 849, 850, 851), (852, 853, 854, 855), (856, 857, 858, 859), (860, 861, 862, 863), (864, 865, 866, 867), (868, 869, 870, 871), (872, 873, 874, 875), (876, 877, 878, 879), (880, 881, 882, 883), (884, 885, 886, 887), (888, 889, 890, 891), (892, 893, 894, 895), (896, 897, 898, 899), (900, 901, 902, 903), (904, 905, 906, 907), (908, 909, 910, 911), (912, 913, 914, 915), (916, 917, 918, 919), (920, 921, 922, 923), (924, 925, 926, 927), (928, 929, 930, 931), (932, 933, 934, 935), (936, 937, 938, 939), (940, 941, 942, 943), (944, 945, 946, 947), (948, 949, 950, 951), (952, 953, 954, 955), (956, 957, 958, 959), (960, 961, 962, 963), (964, 965, 966, 967), (968, 969, 970, 971), (972, 973, 974, 975), (976, 977, 978, 979), (980, 981, 982, 983), (984, 985, 986, 987), (988, 989, 990, 991), (992, 993, 994, 995), (996, 997, 998, 999), (1000, 1001, 1002, 1003), (1004, 1005, 1006, 1007), (1008, 1009, 1010, 1011), (1012, 1013, 1014, 1015), (1016, 1017, 1018, 1019), (1020, 1021, 1022, 1023), (1024, 1025, 1026, 1027), (1028, 1029, 1030, 1031), (1032, 1033, 1034, 1035), (1036, 1037, 1038, 1039), (1040, 1041, 1042, 1043), (1044, 1045, 1046, 1047), (1048, 1049, 1050, 1051), (1052, 1053, 1054, 1055), (1056, 1057, 1058, 1059), (1060, 1061, 1062, 1063), (1064, 1065, 1066, 1067), (1068, 1069, 1070, 1071), (1072, 1073, 1074, 1075), (1076, 1077, 1078, 1079), (1080, 1081, 1082, 1083), (1084, 1085, 1086, 1087), (1088, 1089, 1090, 1091), (1092, 1093, 1094, 1095), (1096, 1097, 1098, 1099), (1100, 1101, 1102, 1103), (1104, 1105, 1106, 1107), (1108, 1109, 1110, 1111), (1112, 1113, 1114, 1115), (1116, 1117, 1118, 1119), (1120, 1121, 1122, 1123), (1124, 1125, 1126, 1127), (1128, 1129, 1130, 1131), (1132, 1133, 1134, 1135), (1136, 1137, 1138, 1139), (1140, 1141, 1142, 1143), (1144, 1145, 1146, 1147), (1148, 1149, 1150, 1151), (1152, 1153, 1154, 1155), (1156, 1157, 1158, 1159), (1160, 1161, 1162, 1163), (1164, 1165, 1166, 1167), (1168, 1169, 1170, 1171), (1172, 1173, 1174, 1175), (1176, 1177, 1178, 1179), (1180, 1181, 1182, 1183), (1184, 1185, 1186, 1187), (1188, 1189, 1190, 1191), (1192, 1193, 1194, 1195), (1196, 1197, 1198, 1199), (1200, 1201, 1202, 1203), (1204, 1205, 1206, 1207), (1208, 1209, 1210, 1211), (1212, 1213, 1214, 1215), (1216, 1217, 1218, 1219), (1220, 1221, 1222, 1223), (1224, 1225, 1226, 1227), (1228, 1229, 1230, 1231), (1232, 1233, 1234, 1235), (1236, 1237, 1238, 1239), (1240, 1241, 1242, 1243), (1244, 1245, 1246, 1247), (1248, 1249, 1250, 1251), (1252, 1253, 1254, 1255), (1256, 1257, 1258, 1259), (1260, 1261, 1262, 1263), (1264, 1265, 1266, 1267), (1268, 1269, 1270, 1271), (1272, 1273, 1274, 1275), (1276, 1277, 1278, 1279), (1280, 1281, 1282, 1283), (1284, 1285, 1286, 1287), (1288, 1289, 1290, 1291), (1292, 1293, 1294, 1295), (1296, 1297, 1298, 1299), (1300, 1301, 1302, 1303), (1304, 1305, 1306, 1307), (1308, 1309, 1310, 1311), (1312, 1313, 1314, 1315), (1316, 1317, 1318, 1319), (1320, 1321, 1322, 1323), (1324, 1325, 1326, 1327), (1328, 1329, 1330, 1331), (1332, 1333, 1334, 1335), (1336, 1337, 1338, 1339), (1340, 1341, 1342, 1343), (1344, 1345, 1346, 1347), (1348, 1349, 1350, 1351), (1352, 1353, 1354, 1355), (1356, 1357, 1358, 1359), (1360, 1361, 1362, 1363), (1364, 1365, 1366, 1367), (1368, 1369, 1370, 1371), (1372, 1373, 1374, 1375), (1376, 1377, 1378, 1379), (1380, 1381, 1382, 1383)])
_uv = me_leaves.uv_layers.new(name='leafUV')
_uv.uv.foreach_set('vector', [1.0, 0.0, 1.0, 1.0, -0.003906, 1.0, -0.003906, 0.0, 1.0, 0.0, 1.0, 1.0, -0.003906, 1.0, -0.003906, 0.0, 1.0, 0.0, 1.0, 1.0, -0.003906, 1.0, -0.003906, 0.0, 1.0, 0.0, 1.0, 1.0, -0.003906, 1.0, -0.003906, 0.0, 1.0, 0.0, 1.0, 1.0, -0.003906, 1.0, -0.003906, 0.0, 1.0, 0.0, 1.0, 1.0, -0.003906, 1.0, -0.003906, 0.0, 1.0, 0.0, 1.0, 1.0, -0.003906, 1.0, -0.003906, 0.0, 1.0, 0.0, 1.0, 1.0, -0.003906, 1.0, -0.003906, 0.0, 1.0, 0.0, 1.0, 1.0, -0.003906, 1.0, -0.003906, 0.0, 1.0, 0.0, 1.0, 1.0, -0.003906, 1.0, -0.003906, 0.0, 1.0, 0.0, 1.0, 1.0, -0.003906, 1.0, -0.003906, 0.0, 1.0, 0.0, 1.0, 1.0, -0.003906, 1.0, -0.003906, 0.0, 1.0, 0.0, 1.0, 1.0, -0.003906, 1.0, -0.003906, 0.0, 1.0, 0.0, 1.0, 1.0, -0.003906, 1.0, -0.003906, 0.0, 1.0, 0.0, 1.0, 1.0, -0.003906, 1.0, -0.003906, 0.0, 1.0, 0.0, 1.0, 1.0, -0.003906, 1.0, -0.003906, 0.0, 1.0, 0.0, 1.0, 1.0, -0.003906, 1.0, -0.003906, 0.0, 1.0, 0.0, 1.0, 1.0, -0.003906, 1.0, -0.003906, 0.0, 1.0, 0.0, 1.0, 1.0, -0.003906, 1.0, -0.003906, 0.0, 1.0, 0.0, 1.0, 1.0, -0.003906, 1.0, -0.003906, 0.0, 1.0, 0.0, 1.0, 1.0, -0.003906, 1.0, -0.003906, 0.0, 1.0, 0.0, 1.0, 1.0, -0.003906, 1.0, -0.003906, 0.0, 1.0, 0.0, 1.0, 1.0, -0.003906, 1.0, -0.003906, 0.0, 1.0, 0.0, 1.0, 1.0, -0.003906, 1.0, -0.003906, 0.0, 1.0, 0.0, 1.0, 1.0, -0.003906, 1.0, -0.003906, 0.0, 1.0, 0.0, 1.0, 1.0, -0.003906, 1.0, -0.003906, 0.0, 1.0, 0.0, 1.0, 1.0, -0.003906, 1.0, -0.003906, 0.0, 1.0, 0.0, 1.0, 1.0, -0.003906, 1.0, -0.003906, 0.0, 1.0, 0.0, 1.0, 1.0, -0.003906, 1.0, -0.003906, 0.0, 1.0, 0.0, 1.0, 1.0, -0.003906, 1.0, -0.003906, 0.0, 1.0, 0.0, 1.0, 1.0, -0.003906, 1.0, -0.003906, 0.0, 1.0, 0.0, 1.0, 1.0, -0.003906, 1.0, -0.003906, 0.0, 1.0, 0.0, 1.0, 1.0, -0.003906, 1.0, -0.003906, 0.0, 1.0, 0.0, 1.0, 1.0, -0.003906, 1.0, -0.003906, 0.0, 1.0, 0.0, 1.0, 1.0, -0.003906, 1.0, -0.003906, 0.0, 1.0, 0.0, 1.0, 1.0, -0.003906, 1.0, -0.003906, 0.0, 1.0, 0.0, 1.0, 1.0, -0.003906, 1.0, -0.003906, 0.0, 1.0, 0.0, 1.0, 1.0, -0.003906, 1.0, -0.003906, 0.0, 1.0, 0.0, 1.0, 1.0, -0.003906, 1.0, -0.003906, 0.0, 1.0, 0.0, 1.0, 1.0, -0.003906, 1.0, -0.003906, 0.0, 1.0, 0.0, 1.0, 1.0, -0.003906, 1.0, -0.003906, 0.0, 1.0, 0.0, 1.0, 1.0, -0.003906, 1.0, -0.003906, 0.0, 1.0, 0.0, 1.0, 1.0, -0.003906, 1.0, -0.003906, 0.0, 1.0, 0.0, 1.0, 1.0, -0.003906, 1.0, -0.003906, 0.0, 1.0, 0.0, 1.0, 1.0, -0.003906, 1.0, -0.003906, 0.0, 1.0, 0.0, 1.0, 1.0, -0.003906, 1.0, -0.003906, 0.0, 1.0, 0.0, 1.0, 1.0, -0.003906, 1.0, -0.003906, 0.0, 1.0, 0.0, 1.0, 1.0, -0.003906, 1.0, -0.003906, 0.0, 1.0, 0.0, 1.0, 1.0, -0.003906, 1.0, -0.003906, 0.0, 1.0, 0.0, 1.0, 1.0, -0.003906, 1.0, -0.003906, 0.0, 1.0, 0.0, 1.0, 1.0, -0.003906, 1.0, -0.003906, 0.0, 1.0, 0.0, 1.0, 1.0, -0.003906, 1.0, -0.003906, 0.0, 1.0, 0.0, 1.0, 1.0, -0.003906, 1.0, -0.003906, 0.0, 1.0, 0.0, 1.0, 1.0, -0.003906, 1.0, -0.003906, 0.0, 1.0, 0.0, 1.0, 1.0, -0.003906, 1.0, -0.003906, 0.0, 1.0, 0.0, 1.0, 1.0, -0.003906, 1.0, -0.003906, 0.0, 1.0, 0.0, 1.0, 1.0, -0.003906, 1.0, -0.003906, 0.0, 1.0, 0.0, 1.0, 1.0, -0.003906, 1.0, -0.003906, 0.0, 1.0, 0.0, 1.0, 1.0, -0.003906, 1.0, -0.003906, 0.0, 1.0, 0.0, 1.0, 1.0, -0.003906, 1.0, -0.003906, 0.0, 1.0, 0.0, 1.0, 1.0, -0.003906, 1.0, -0.003906, 0.0, 1.0, 0.0, 1.0, 1.0, -0.003906, 1.0, -0.003906, 0.0, 1.0, 0.0, 1.0, 1.0, -0.003906, 1.0, -0.003906, 0.0, 1.0, 0.0, 1.0, 1.0, -0.003906, 1.0, -0.003906, 0.0, 1.0, 0.0, 1.0, 1.0, -0.003906, 1.0, -0.003906, 0.0, 1.0, 0.0, 1.0, 1.0, -0.003906, 1.0, -0.003906, 0.0, 1.0, 0.0, 1.0, 1.0, -0.003906, 1.0, -0.003906, 0.0, 1.0, 0.0, 1.0, 1.0, -0.003906, 1.0, -0.003906, 0.0, 1.0, 0.0, 1.0, 1.0, -0.003906, 1.0, -0.003906, 0.0, 1.0, 0.0, 1.0, 1.0, -0.003906, 1.0, -0.003906, 0.0, 1.0, 0.0, 1.0, 1.0, -0.003906, 1.0, -0.003906, 0.0, 1.0, 0.0, 1.0, 1.0, -0.003906, 1.0, -0.003906, 0.0, 1.0, 0.0, 1.0, 1.0, -0.003906, 1.0, -0.003906, 0.0, 1.0, 0.0, 1.0, 1.0, -0.003906, 1.0, -0.003906, 0.0, 1.0, 0.0, 1.0, 1.0, -0.003906, 1.0, -0.003906, 0.0, 1.0, 0.0, 1.0, 1.0, -0.003906, 1.0, -0.003906, 0.0, 1.0, 0.0, 1.0, 1.0, -0.003906, 1.0, -0.003906, 0.0, 1.0, 0.0, 1.0, 1.0, -0.003906, 1.0, -0.003906, 0.0, 1.0, 0.0, 1.0, 1.0, -0.003906, 1.0, -0.003906, 0.0, 1.0, 0.0, 1.0, 1.0, -0.003906, 1.0, -0.003906, 0.0, 1.0, 0.0, 1.0, 1.0, -0.003906, 1.0, -0.003906, 0.0, 1.0, 0.0, 1.0, 1.0, -0.003906, 1.0, -0.003906, 0.0, 1.0, 0.0, 1.0, 1.0, -0.003906, 1.0, -0.003906, 0.0, 1.0, 0.0, 1.0, 1.0, -0.003906, 1.0, -0.003906, 0.0, 1.0, 0.0, 1.0, 1.0, -0.003906, 1.0, -0.003906, 0.0, 1.0, 0.0, 1.0, 1.0, -0.003906, 1.0, -0.003906, 0.0, 1.0, 0.0, 1.0, 1.0, -0.003906, 1.0, -0.003906, 0.0, 1.0, 0.0, 1.0, 1.0, -0.003906, 1.0, -0.003906, 0.0, 1.0, 0.0, 1.0, 1.0, -0.003906, 1.0, -0.003906, 0.0, 1.0, 0.0, 1.0, 1.0, -0.003906, 1.0, -0.003906, 0.0, 1.0, 0.0, 1.0, 1.0, -0.003906, 1.0, -0.003906, 0.0, 1.0, 0.0, 1.0, 1.0, -0.003906, 1.0, -0.003906, 0.0, 1.0, 0.0, 1.0, 1.0, -0.003906, 1.0, -0.003906, 0.0, 1.0, 0.0, 1.0, 1.0, -0.003906, 1.0, -0.003906, 0.0, 1.0, 0.0, 1.0, 1.0, -0.003906, 1.0, -0.003906, 0.0, 1.0, 0.0, 1.0, 1.0, -0.003906, 1.0, -0.003906, 0.0, 1.0, 0.0, 1.0, 1.0, -0.003906, 1.0, -0.003906, 0.0, 1.0, 0.0, 1.0, 1.0, -0.003906, 1.0, -0.003906, 0.0, 1.0, 0.0, 1.0, 1.0, -0.003906, 1.0, -0.003906, 0.0, 1.0, 0.0, 1.0, 1.0, -0.003906, 1.0, -0.003906, 0.0, 1.0, 0.0, 1.0, 1.0, -0.003906, 1.0, -0.003906, 0.0, 1.0, 0.0, 1.0, 1.0, -0.003906, 1.0, -0.003906, 0.0, 1.0, 0.0, 1.0, 1.0, -0.003906, 1.0, -0.003906, 0.0, 1.0, 0.0, 1.0, 1.0, -0.003906, 1.0, -0.003906, 0.0, 1.0, 0.0, 1.0, 1.0, -0.003906, 1.0, -0.003906, 0.0, 1.0, 0.0, 1.0, 1.0, -0.003906, 1.0, -0.003906, 0.0, 1.0, 0.0, 1.0, 1.0, -0.003906, 1.0, -0.003906, 0.0, 1.0, 0.0, 1.0, 1.0, -0.003906, 1.0, -0.003906, 0.0, 1.0, 0.0, 1.0, 1.0, -0.003906, 1.0, -0.003906, 0.0, 1.0, 0.0, 1.0, 1.0, -0.003906, 1.0, -0.003906, 0.0, 1.0, 0.0, 1.0, 1.0, -0.003906, 1.0, -0.003906, 0.0, 1.0, 0.0, 1.0, 1.0, -0.003906, 1.0, -0.003906, 0.0, 1.0, 0.0, 1.0, 1.0, -0.003906, 1.0, -0.003906, 0.0, 1.0, 0.0, 1.0, 1.0, -0.003906, 1.0, -0.003906, 0.0, 1.0, 0.0, 1.0, 1.0, -0.003906, 1.0, -0.003906, 0.0, 1.0, 0.0, 1.0, 1.0, -0.003906, 1.0, -0.003906, 0.0, 1.0, 0.0, 1.0, 1.0, -0.003906, 1.0, -0.003906, 0.0, 1.0, 0.0, 1.0, 1.0, -0.003906, 1.0, -0.003906, 0.0, 1.0, 0.0, 1.0, 1.0, -0.003906, 1.0, -0.003906, 0.0, 1.0, 0.0, 1.0, 1.0, -0.003906, 1.0, -0.003906, 0.0, 1.0, 0.0, 1.0, 1.0, -0.003906, 1.0, -0.003906, 0.0, 1.0, 0.0, 1.0, 1.0, -0.003906, 1.0, -0.003906, 0.0, 1.0, 0.0, 1.0, 1.0, -0.003906, 1.0, -0.003906, 0.0, 1.0, 0.0, 1.0, 1.0, -0.003906, 1.0, -0.003906, 0.0, 1.0, 0.0, 1.0, 1.0, -0.003906, 1.0, -0.003906, 0.0, 1.0, 0.0, 1.0, 1.0, -0.003906, 1.0, -0.003906, 0.0, 1.0, 0.0, 1.0, 1.0, -0.003906, 1.0, -0.003906, 0.0, 1.0, 0.0, 1.0, 1.0, -0.003906, 1.0, -0.003906, 0.0, 1.0, 0.0, 1.0, 1.0, -0.003906, 1.0, -0.003906, 0.0, 1.0, 0.0, 1.0, 1.0, -0.003906, 1.0, -0.003906, 0.0, 1.0, 0.0, 1.0, 1.0, -0.003906, 1.0, -0.003906, 0.0, 1.0, 0.0, 1.0, 1.0, -0.003906, 1.0, -0.003906, 0.0, 1.0, 0.0, 1.0, 1.0, -0.003906, 1.0, -0.003906, 0.0, 1.0, 0.0, 1.0, 1.0, -0.003906, 1.0, -0.003906, 0.0, 1.0, 0.0, 1.0, 1.0, -0.003906, 1.0, -0.003906, 0.0, 1.0, 0.0, 1.0, 1.0, -0.003906, 1.0, -0.003906, 0.0, 1.0, 0.0, 1.0, 1.0, -0.003906, 1.0, -0.003906, 0.0, 1.0, 0.0, 1.0, 1.0, -0.003906, 1.0, -0.003906, 0.0, 1.0, 0.0, 1.0, 1.0, -0.003906, 1.0, -0.003906, 0.0, 1.0, 0.0, 1.0, 1.0, -0.003906, 1.0, -0.003906, 0.0, 1.0, 0.0, 1.0, 1.0, -0.003906, 1.0, -0.003906, 0.0, 1.0, 0.0, 1.0, 1.0, -0.003906, 1.0, -0.003906, 0.0, 1.0, 0.0, 1.0, 1.0, -0.003906, 1.0, -0.003906, 0.0, 1.0, 0.0, 1.0, 1.0, -0.003906, 1.0, -0.003906, 0.0, 1.0, 0.0, 1.0, 1.0, -0.003906, 1.0, -0.003906, 0.0, 1.0, 0.0, 1.0, 1.0, -0.003906, 1.0, -0.003906, 0.0, 1.0, 0.0, 1.0, 1.0, -0.003906, 1.0, -0.003906, 0.0, 1.0, 0.0, 1.0, 1.0, -0.003906, 1.0, -0.003906, 0.0, 1.0, 0.0, 1.0, 1.0, -0.003906, 1.0, -0.003906, 0.0, 1.0, 0.0, 1.0, 1.0, -0.003906, 1.0, -0.003906, 0.0, 1.0, 0.0, 1.0, 1.0, -0.003906, 1.0, -0.003906, 0.0, 1.0, 0.0, 1.0, 1.0, -0.003906, 1.0, -0.003906, 0.0, 1.0, 0.0, 1.0, 1.0, -0.003906, 1.0, -0.003906, 0.0, 1.0, 0.0, 1.0, 1.0, -0.003906, 1.0, -0.003906, 0.0, 1.0, 0.0, 1.0, 1.0, -0.003906, 1.0, -0.003906, 0.0, 1.0, 0.0, 1.0, 1.0, -0.003906, 1.0, -0.003906, 0.0, 1.0, 0.0, 1.0, 1.0, -0.003906, 1.0, -0.003906, 0.0, 1.0, 0.0, 1.0, 1.0, -0.003906, 1.0, -0.003906, 0.0, 1.0, 0.0, 1.0, 1.0, -0.003906, 1.0, -0.003906, 0.0, 1.0, 0.0, 1.0, 1.0, -0.003906, 1.0, -0.003906, 0.0, 1.0, 0.0, 1.0, 1.0, -0.003906, 1.0, -0.003906, 0.0, 1.0, 0.0, 1.0, 1.0, -0.003906, 1.0, -0.003906, 0.0, 1.0, 0.0, 1.0, 1.0, -0.003906, 1.0, -0.003906, 0.0, 1.0, 0.0, 1.0, 1.0, -0.003906, 1.0, -0.003906, 0.0, 1.0, 0.0, 1.0, 1.0, -0.003906, 1.0, -0.003906, 0.0, 1.0, 0.0, 1.0, 1.0, -0.003906, 1.0, -0.003906, 0.0, 1.0, 0.0, 1.0, 1.0, -0.003906, 1.0, -0.003906, 0.0, 1.0, 0.0, 1.0, 1.0, -0.003906, 1.0, -0.003906, 0.0, 1.0, 0.0, 1.0, 1.0, -0.003906, 1.0, -0.003906, 0.0, 1.0, 0.0, 1.0, 1.0, -0.003906, 1.0, -0.003906, 0.0, 1.0, 0.0, 1.0, 1.0, -0.003906, 1.0, -0.003906, 0.0, 1.0, 0.0, 1.0, 1.0, -0.003906, 1.0, -0.003906, 0.0, 1.0, 0.0, 1.0, 1.0, -0.003906, 1.0, -0.003906, 0.0, 1.0, 0.0, 1.0, 1.0, -0.003906, 1.0, -0.003906, 0.0, 1.0, 0.0, 1.0, 1.0, -0.003906, 1.0, -0.003906, 0.0, 1.0, 0.0, 1.0, 1.0, -0.003906, 1.0, -0.003906, 0.0, 1.0, 0.0, 1.0, 1.0, -0.003906, 1.0, -0.003906, 0.0, 1.0, 0.0, 1.0, 1.0, -0.003906, 1.0, -0.003906, 0.0, 1.0, 0.0, 1.0, 1.0, -0.003906, 1.0, -0.003906, 0.0, 1.0, 0.0, 1.0, 1.0, -0.003906, 1.0, -0.003906, 0.0, 1.0, 0.0, 1.0, 1.0, -0.003906, 1.0, -0.003906, 0.0, 1.0, 0.0, 1.0, 1.0, -0.003906, 1.0, -0.003906, 0.0, 1.0, 0.0, 1.0, 1.0, -0.003906, 1.0, -0.003906, 0.0, 1.0, 0.0, 1.0, 1.0, -0.003906, 1.0, -0.003906, 0.0, 1.0, 0.0, 1.0, 1.0, -0.003906, 1.0, -0.003906, 0.0, 1.0, 0.0, 1.0, 1.0, -0.003906, 1.0, -0.003906, 0.0, 1.0, 0.0, 1.0, 1.0, -0.003906, 1.0, -0.003906, 0.0, 1.0, 0.0, 1.0, 1.0, -0.003906, 1.0, -0.003906, 0.0, 1.0, 0.0, 1.0, 1.0, -0.003906, 1.0, -0.003906, 0.0, 1.0, 0.0, 1.0, 1.0, -0.003906, 1.0, -0.003906, 0.0, 1.0, 0.0, 1.0, 1.0, -0.003906, 1.0, -0.003906, 0.0, 1.0, 0.0, 1.0, 1.0, -0.003906, 1.0, -0.003906, 0.0, 1.0, 0.0, 1.0, 1.0, -0.003906, 1.0, -0.003906, 0.0, 1.0, 0.0, 1.0, 1.0, -0.003906, 1.0, -0.003906, 0.0, 1.0, 0.0, 1.0, 1.0, -0.003906, 1.0, -0.003906, 0.0, 1.0, 0.0, 1.0, 1.0, -0.003906, 1.0, -0.003906, 0.0, 1.0, 0.0, 1.0, 1.0, -0.003906, 1.0, -0.003906, 0.0, 1.0, 0.0, 1.0, 1.0, -0.003906, 1.0, -0.003906, 0.0, 1.0, 0.0, 1.0, 1.0, -0.003906, 1.0, -0.003906, 0.0, 1.0, 0.0, 1.0, 1.0, -0.003906, 1.0, -0.003906, 0.0, 1.0, 0.0, 1.0, 1.0, -0.003906, 1.0, -0.003906, 0.0, 1.0, 0.0, 1.0, 1.0, -0.003906, 1.0, -0.003906, 0.0, 1.0, 0.0, 1.0, 1.0, -0.003906, 1.0, -0.003906, 0.0, 1.0, 0.0, 1.0, 1.0, -0.003906, 1.0, -0.003906, 0.0, 1.0, 0.0, 1.0, 1.0, -0.003906, 1.0, -0.003906, 0.0, 1.0, 0.0, 1.0, 1.0, -0.003906, 1.0, -0.003906, 0.0, 1.0, 0.0, 1.0, 1.0, -0.003906, 1.0, -0.003906, 0.0, 1.0, 0.0, 1.0, 1.0, -0.003906, 1.0, -0.003906, 0.0, 1.0, 0.0, 1.0, 1.0, -0.003906, 1.0, -0.003906, 0.0, 1.0, 0.0, 1.0, 1.0, -0.003906, 1.0, -0.003906, 0.0, 1.0, 0.0, 1.0, 1.0, -0.003906, 1.0, -0.003906, 0.0, 1.0, 0.0, 1.0, 1.0, -0.003906, 1.0, -0.003906, 0.0, 1.0, 0.0, 1.0, 1.0, -0.003906, 1.0, -0.003906, 0.0, 1.0, 0.0, 1.0, 1.0, -0.003906, 1.0, -0.003906, 0.0, 1.0, 0.0, 1.0, 1.0, -0.003906, 1.0, -0.003906, 0.0, 1.0, 0.0, 1.0, 1.0, -0.003906, 1.0, -0.003906, 0.0, 1.0, 0.0, 1.0, 1.0, -0.003906, 1.0, -0.003906, 0.0, 1.0, 0.0, 1.0, 1.0, -0.003906, 1.0, -0.003906, 0.0, 1.0, 0.0, 1.0, 1.0, -0.003906, 1.0, -0.003906, 0.0, 1.0, 0.0, 1.0, 1.0, -0.003906, 1.0, -0.003906, 0.0, 1.0, 0.0, 1.0, 1.0, -0.003906, 1.0, -0.003906, 0.0, 1.0, 0.0, 1.0, 1.0, -0.003906, 1.0, -0.003906, 0.0, 1.0, 0.0, 1.0, 1.0, -0.003906, 1.0, -0.003906, 0.0, 1.0, 0.0, 1.0, 1.0, -0.003906, 1.0, -0.003906, 0.0, 1.0, 0.0, 1.0, 1.0, -0.003906, 1.0, -0.003906, 0.0, 1.0, 0.0, 1.0, 1.0, -0.003906, 1.0, -0.003906, 0.0, 1.0, 0.0, 1.0, 1.0, -0.003906, 1.0, -0.003906, 0.0, 1.0, 0.0, 1.0, 1.0, -0.003906, 1.0, -0.003906, 0.0, 1.0, 0.0, 1.0, 1.0, -0.003906, 1.0, -0.003906, 0.0, 1.0, 0.0, 1.0, 1.0, -0.003906, 1.0, -0.003906, 0.0, 1.0, 0.0, 1.0, 1.0, -0.003906, 1.0, -0.003906, 0.0, 1.0, 0.0, 1.0, 1.0, -0.003906, 1.0, -0.003906, 0.0, 1.0, 0.0, 1.0, 1.0, -0.003906, 1.0, -0.003906, 0.0, 1.0, 0.0, 1.0, 1.0, -0.003906, 1.0, -0.003906, 0.0, 1.0, 0.0, 1.0, 1.0, -0.003906, 1.0, -0.003906, 0.0, 1.0, 0.0, 1.0, 1.0, -0.003906, 1.0, -0.003906, 0.0, 1.0, 0.0, 1.0, 1.0, -0.003906, 1.0, -0.003906, 0.0, 1.0, 0.0, 1.0, 1.0, -0.003906, 1.0, -0.003906, 0.0, 1.0, 0.0, 1.0, 1.0, -0.003906, 1.0, -0.003906, 0.0, 1.0, 0.0, 1.0, 1.0, -0.003906, 1.0, -0.003906, 0.0, 1.0, 0.0, 1.0, 1.0, -0.003906, 1.0, -0.003906, 0.0, 1.0, 0.0, 1.0, 1.0, -0.003906, 1.0, -0.003906, 0.0, 1.0, 0.0, 1.0, 1.0, -0.003906, 1.0, -0.003906, 0.0, 1.0, 0.0, 1.0, 1.0, -0.003906, 1.0, -0.003906, 0.0, 1.0, 0.0, 1.0, 1.0, -0.003906, 1.0, -0.003906, 0.0, 1.0, 0.0, 1.0, 1.0, -0.003906, 1.0, -0.003906, 0.0, 1.0, 0.0, 1.0, 1.0, -0.003906, 1.0, -0.003906, 0.0, 1.0, 0.0, 1.0, 1.0, -0.003906, 1.0, -0.003906, 0.0, 1.0, 0.0, 1.0, 1.0, -0.003906, 1.0, -0.003906, 0.0, 1.0, 0.0, 1.0, 1.0, -0.003906, 1.0, -0.003906, 0.0, 1.0, 0.0, 1.0, 1.0, -0.003906, 1.0, -0.003906, 0.0, 1.0, 0.0, 1.0, 1.0, -0.003906, 1.0, -0.003906, 0.0, 1.0, 0.0, 1.0, 1.0, -0.003906, 1.0, -0.003906, 0.0, 1.0, 0.0, 1.0, 1.0, -0.003906, 1.0, -0.003906, 0.0, 1.0, 0.0, 1.0, 1.0, -0.003906, 1.0, -0.003906, 0.0, 1.0, 0.0, 1.0, 1.0, -0.003906, 1.0, -0.003906, 0.0, 1.0, 0.0, 1.0, 1.0, -0.003906, 1.0, -0.003906, 0.0, 1.0, 0.0, 1.0, 1.0, -0.003906, 1.0, -0.003906, 0.0, 1.0, 0.0, 1.0, 1.0, -0.003906, 1.0, -0.003906, 0.0, 1.0, 0.0, 1.0, 1.0, -0.003906, 1.0, -0.003906, 0.0, 1.0, 0.0, 1.0, 1.0, -0.003906, 1.0, -0.003906, 0.0, 1.0, 0.0, 1.0, 1.0, -0.003906, 1.0, -0.003906, 0.0, 1.0, 0.0, 1.0, 1.0, -0.003906, 1.0, -0.003906, 0.0, 1.0, 0.0, 1.0, 1.0, -0.003906, 1.0, -0.003906, 0.0, 1.0, 0.0, 1.0, 1.0, -0.003906, 1.0, -0.003906, 0.0, 1.0, 0.0, 1.0, 1.0, -0.003906, 1.0, -0.003906, 0.0, 1.0, 0.0, 1.0, 1.0, -0.003906, 1.0, -0.003906, 0.0, 1.0, 0.0, 1.0, 1.0, -0.003906, 1.0, -0.003906, 0.0, 1.0, 0.0, 1.0, 1.0, -0.003906, 1.0, -0.003906, 0.0, 1.0, 0.0, 1.0, 1.0, -0.003906, 1.0, -0.003906, 0.0, 1.0, 0.0, 1.0, 1.0, -0.003906, 1.0, -0.003906, 0.0, 1.0, 0.0, 1.0, 1.0, -0.003906, 1.0, -0.003906, 0.0, 1.0, 0.0, 1.0, 1.0, -0.003906, 1.0, -0.003906, 0.0, 1.0, 0.0, 1.0, 1.0, -0.003906, 1.0, -0.003906, 0.0, 1.0, 0.0, 1.0, 1.0, -0.003906, 1.0, -0.003906, 0.0, 1.0, 0.0, 1.0, 1.0, -0.003906, 1.0, -0.003906, 0.0, 1.0, 0.0, 1.0, 1.0, -0.003906, 1.0, -0.003906, 0.0, 1.0, 0.0, 1.0, 1.0, -0.003906, 1.0, -0.003906, 0.0, 1.0, 0.0, 1.0, 1.0, -0.003906, 1.0, -0.003906, 0.0, 1.0, 0.0, 1.0, 1.0, -0.003906, 1.0, -0.003906, 0.0, 1.0, 0.0, 1.0, 1.0, -0.003906, 1.0, -0.003906, 0.0, 1.0, 0.0, 1.0, 1.0, -0.003906, 1.0, -0.003906, 0.0, 1.0, 0.0, 1.0, 1.0, -0.003906, 1.0, -0.003906, 0.0, 1.0, 0.0, 1.0, 1.0, -0.003906, 1.0, -0.003906, 0.0, 1.0, 0.0, 1.0, 1.0, -0.003906, 1.0, -0.003906, 0.0, 1.0, 0.0, 1.0, 1.0, -0.003906, 1.0, -0.003906, 0.0, 1.0, 0.0, 1.0, 1.0, -0.003906, 1.0, -0.003906, 0.0, 1.0, 0.0, 1.0, 1.0, -0.003906, 1.0, -0.003906, 0.0, 1.0, 0.0, 1.0, 1.0, -0.003906, 1.0, -0.003906, 0.0, 1.0, 0.0, 1.0, 1.0, -0.003906, 1.0, -0.003906, 0.0, 1.0, 0.0, 1.0, 1.0, -0.003906, 1.0, -0.003906, 0.0, 1.0, 0.0, 1.0, 1.0, -0.003906, 1.0, -0.003906, 0.0, 1.0, 0.0, 1.0, 1.0, -0.003906, 1.0, -0.003906, 0.0, 1.0, 0.0, 1.0, 1.0, -0.003906, 1.0, -0.003906, 0.0, 1.0, 0.0, 1.0, 1.0, -0.003906, 1.0, -0.003906, 0.0, 1.0, 0.0, 1.0, 1.0, -0.003906, 1.0, -0.003906, 0.0, 1.0, 0.0, 1.0, 1.0, -0.003906, 1.0, -0.003906, 0.0, 1.0, 0.0, 1.0, 1.0, -0.003906, 1.0, -0.003906, 0.0, 1.0, 0.0, 1.0, 1.0, -0.003906, 1.0, -0.003906, 0.0, 1.0, 0.0, 1.0, 1.0, -0.003906, 1.0, -0.003906, 0.0, 1.0, 0.0, 1.0, 1.0, -0.003906, 1.0, -0.003906, 0.0, 1.0, 0.0, 1.0, 1.0, -0.003906, 1.0, -0.003906, 0.0, 1.0, 0.0, 1.0, 1.0, -0.003906, 1.0, -0.003906, 0.0, 1.0, 0.0, 1.0, 1.0, -0.003906, 1.0, -0.003906, 0.0, 1.0, 0.0, 1.0, 1.0, -0.003906, 1.0, -0.003906, 0.0, 1.0, 0.0, 1.0, 1.0, -0.003906, 1.0, -0.003906, 0.0, 1.0, 0.0, 1.0, 1.0, -0.003906, 1.0, -0.003906, 0.0, 1.0, 0.0, 1.0, 1.0, -0.003906, 1.0, -0.003906, 0.0, 1.0, 0.0, 1.0, 1.0, -0.003906, 1.0, -0.003906, 0.0, 1.0, 0.0, 1.0, 1.0, -0.003906, 1.0, -0.003906, 0.0, 1.0, 0.0, 1.0, 1.0, -0.003906, 1.0, -0.003906, 0.0, 1.0, 0.0, 1.0, 1.0, -0.003906, 1.0, -0.003906, 0.0, 1.0, 0.0, 1.0, 1.0, -0.003906, 1.0, -0.003906, 0.0, 1.0, 0.0, 1.0, 1.0, -0.003906, 1.0, -0.003906, 0.0, 1.0, 0.0, 1.0, 1.0, -0.003906, 1.0, -0.003906, 0.0, 1.0, 0.0, 1.0, 1.0, -0.003906, 1.0, -0.003906, 0.0, 1.0, 0.0, 1.0, 1.0, -0.003906, 1.0, -0.003906, 0.0, 1.0, 0.0, 1.0, 1.0, -0.003906, 1.0, -0.003906, 0.0, 1.0, 0.0, 1.0, 1.0, -0.003906, 1.0, -0.003906, 0.0, 1.0, 0.0, 1.0, 1.0, -0.003906, 1.0, -0.003906, 0.0, 1.0, 0.0, 1.0, 1.0, -0.003906, 1.0, -0.003906, 0.0, 1.0, 0.0, 1.0, 1.0, -0.003906, 1.0, -0.003906, 0.0, 1.0, 0.0, 1.0, 1.0, -0.003906, 1.0, -0.003906, 0.0, 1.0, 0.0, 1.0, 1.0, -0.003906, 1.0, -0.003906, 0.0, 1.0, 0.0, 1.0, 1.0, -0.003906, 1.0, -0.003906, 0.0, 1.0, 0.0, 1.0, 1.0, -0.003906, 1.0, -0.003906, 0.0, 1.0, 0.0, 1.0, 1.0, -0.003906, 1.0, -0.003906, 0.0, 1.0, 0.0, 1.0, 1.0, -0.003906, 1.0, -0.003906, 0.0, 1.0, 0.0, 1.0, 1.0, -0.003906, 1.0, -0.003906, 0.0, 1.0, 0.0, 1.0, 1.0, -0.003906, 1.0, -0.003906, 0.0, 1.0, 0.0, 1.0, 1.0, -0.003906, 1.0, -0.003906, 0.0, 1.0, 0.0, 1.0, 1.0, -0.003906, 1.0, -0.003906, 0.0, 1.0, 0.0, 1.0, 1.0, -0.003906, 1.0, -0.003906, 0.0, 1.0, 0.0, 1.0, 1.0, -0.003906, 1.0, -0.003906, 0.0, 1.0, 0.0, 1.0, 1.0, -0.003906, 1.0, -0.003906, 0.0, 1.0, 0.0, 1.0, 1.0, -0.003906, 1.0, -0.003906, 0.0, 1.0, 0.0, 1.0, 1.0, -0.003906, 1.0, -0.003906, 0.0, 1.0, 0.0, 1.0, 1.0, -0.003906, 1.0, -0.003906, 0.0, 1.0, 0.0, 1.0, 1.0, -0.003906, 1.0, -0.003906, 0.0, 1.0, 0.0, 1.0, 1.0, -0.003906, 1.0, -0.003906, 0.0, 1.0, 0.0, 1.0, 1.0, -0.003906, 1.0, -0.003906, 0.0, 1.0, 0.0, 1.0, 1.0, -0.003906, 1.0, -0.003906, 0.0, 1.0, 0.0, 1.0, 1.0, -0.003906, 1.0, -0.003906, 0.0, 1.0, 0.0, 1.0, 1.0, -0.003906, 1.0, -0.003906, 0.0, 1.0, 0.0, 1.0, 1.0, -0.003906, 1.0, -0.003906, 0.0, 1.0, 0.0, 1.0, 1.0, -0.003906, 1.0, -0.003906, 0.0])
me_leaves.materials.append(mat_material_001)
me_leaves.use_remesh_preserve_volume = False
me_leaves.use_remesh_preserve_attributes = False
me_leaves.use_mirror_vertex_groups = False
me_leaves.update()

# ---- objects
ob_leaves = bpy.data.objects.new('leaves', me_leaves)
ob_lamp = bpy.data.objects.new('Lamp', light_lamp)
ob_camera = bpy.data.objects.new('Camera', cam_camera)

# ---- transforms, parenting, visibility, modifiers, constraints
ob_leaves.location = (0.0, 0.0, 0.0)
ob_leaves.scale = (16.6, 16.6, 16.6)
ob_leaves.lineart.crease_threshold = 0.0
ob_lamp.location = (4.076, 1.005, 5.904)
ob_lamp.rotation_euler = (0.6503, 0.05522, 1.866)
ob_lamp.lock_rotations_4d = False
ob_lamp.empty_display_type = 'ARROWS'
ob_lamp.color = (0.0, 0.0, 0.0, 0.0)
ob_lamp.lineart.crease_threshold = 0.0
ob_camera.location = (7.481, -6.508, 5.344)
ob_camera.rotation_euler = (1.109, 0.01082, 0.8149)
ob_camera.lock_rotations_4d = False
ob_camera.empty_display_type = 'ARROWS'
ob_camera.color = (0.0, 0.0, 0.0, 0.0)
ob_camera.display_type = 'WIRE'
ob_camera.lineart.crease_threshold = 0.0

# ---- collection membership
col_collection_1.objects.link(ob_leaves)
col_collection_1.objects.link(ob_lamp)
col_collection_1.objects.link(ob_camera)

# ---- scene / render settings (as saved in the file)
scene.camera = ob_camera
scene.frame_start = 1; scene.frame_end = 250; scene.frame_set(1)
scene.render.engine = 'BLENDER_EEVEE_NEXT'
scene.render.resolution_percentage = 50
scene.render.dither_intensity = 0.0
scene.cycles.use_denoising = False
scene.cycles.samples = 10
scene.cycles.sampling_pattern = 'TABULATED_SOBOL'
scene.cycles.light_sampling_threshold = 0.0
scene.cycles.use_adaptive_sampling = False
scene.cycles.use_light_tree = False
scene.cycles.blur_glossy = 0.0
scene.cycles.pixel_filter_type = 'GAUSSIAN'
scene.cycles.sample_clamp_indirect = 0.0
scene.view_settings.view_transform = 'Standard'
bpy.context.view_layer.update()
